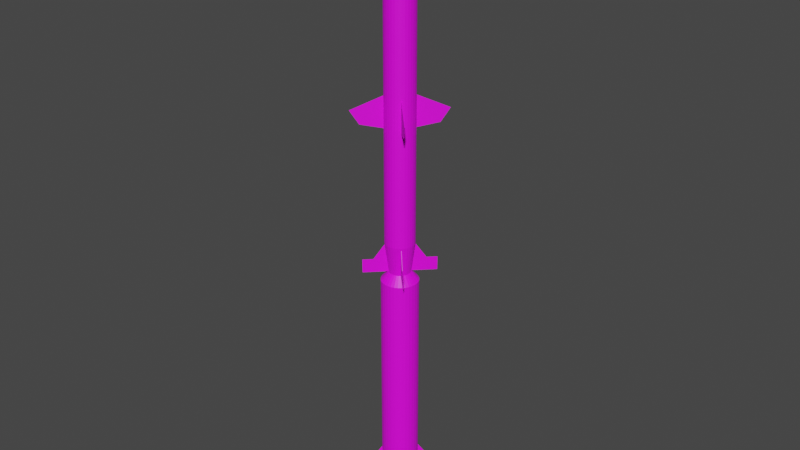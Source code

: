 # Source: RIM-2.blend  (saved by Blender 2.80.75; exported with 4.5.12 LTS)
import bpy
from mathutils import Matrix  # noqa: F401  (used for matrix-valued properties, if any)

bpy.ops.wm.read_factory_settings(use_empty=True)
scene = bpy.context.scene
scene.name = 'Scene'

# ---- collections
col_collection = bpy.data.collections.new('Collection'); scene.collection.children.link(col_collection)

# ---- images (referenced by path relative to the original .blend; pixels are not part of the script)
import os
ASSET_DIR = os.environ.get("B2B_ASSET_DIR", "")  # directory of the original .blend (textures are referenced by path, not embedded)
HERE = os.path.dirname(os.path.abspath(__file__))  # packed textures are extracted next to this script under _unpacked/

def load_image(name, relpath, width, height, colorspace="sRGB"):
    """Load a texture the original file referenced (path relative to the .blend, or extracted next to this script)."""
    p = next((c for c in (os.path.join(HERE, relpath), os.path.join(ASSET_DIR, relpath)) if relpath and os.path.exists(c)), "")
    if p:
        img = bpy.data.images.load(p, check_existing=True)
        img.name = name
    else:  # same state as the original file: an image datablock whose file is absent (Cycles renders it pink)
        img = bpy.data.images.new(name, width, height)
        img.source = "FILE"
        img.filepath = "//" + (relpath or name)
    img.colorspace_settings.name = colorspace
    return img
img_rim_2_png = load_image('RIM-2.png', 'RIM-2.png', 1024, 1024, 'sRGB')

# ---- materials (node trees are filled in below, after node groups)
mat_rim_2 = bpy.data.materials.new('RIM-2')
mat_rim_2.use_transparent_shadow = False

# ---- material node trees
mat_rim_2.use_nodes = True; mat_rim_2.node_tree.nodes.clear()
_N = mat_rim_2.node_tree.nodes; _L = mat_rim_2.node_tree.links
n0 = _N.new('ShaderNodeOutputMaterial'); n0.name = 'Material Output'; n0.location = (300, 300)
n1 = _N.new('ShaderNodeBsdfPrincipled'); n1.name = 'Principled BSDF'; n1.location = (10, 300)
n1.distribution = 'GGX'
n1.subsurface_method = 'BURLEY'
n1.inputs[3].default_value = 1.45
n1.inputs[27].default_value = (0.0, 0.0, 0.0, 1.0)
n1.inputs[28].default_value = 1.0
n2 = _N.new('ShaderNodeTexImage'); n2.name = 'Image Texture'; n2.location = (-302, 89)
n2.image = img_rim_2_png
_L.new(n1.outputs[0], n0.inputs[0])
_L.new(n2.outputs[0], n1.inputs[0])
n0.is_active_output = True

# ---- world
world_world = bpy.data.worlds.new('World'); scene.world = world_world
world_world.use_nodes = True; world_world.node_tree.nodes.clear()
_N = world_world.node_tree.nodes; _L = world_world.node_tree.links
n0 = _N.new('ShaderNodeOutputWorld'); n0.name = 'World Output'; n0.location = (300, 300)
n1 = _N.new('ShaderNodeBackground'); n1.name = 'Background'; n1.location = (10, 300)
n1.inputs[0].default_value = (0.05088, 0.05088, 0.05088, 1.0)
_L.new(n1.outputs[0], n0.inputs[0])
n0.is_active_output = True
world_world.color = (0.05088, 0.05088, 0.05088)
world_world.use_sun_shadow = False
world_world.sun_shadow_jitter_overblur = 0.0

# ---- meshes
me_cylinder_003 = bpy.data.meshes.new('Cylinder.003')
me_cylinder_003.from_pydata([(3.046, 0.0206, -0.2736), (0.9332, 0.0206, -1.169), (3.046, -0.0206, -0.2736), (0.9332, -0.0206, -1.169), (2.448, 0.0206, 0.6394), (0.9332, 0.0206, 0.9361), (2.448, -0.0206, 0.6394), (0.9332, -0.0206, 0.9361), (-3.046, 0.0206, -0.2736), (-0.9332, 0.0206, -1.169), (-3.046, -0.0206, -0.2736), (-0.9332, -0.0206, -1.169), (-2.448, 0.0206, 0.6394), (-0.9332, 0.0206, 0.9361), (-2.448, -0.0206, 0.6394), (-0.9332, -0.0206, 0.9361), (-0.0206, 3.046, -0.2736), (-0.0206, 0.9332, -1.169), (0.0206, 3.046, -0.2736), (0.0206, 0.9332, -1.169), (-0.0206, 2.448, 0.6394), (-0.0206, 0.9332, 0.9361), (0.0206, 2.448, 0.6394), (0.0206, 0.9332, 0.9361), (-0.0206, -3.046, -0.2736), (-0.0206, -0.9332, -1.169), (0.0206, -3.046, -0.2736), (0.0206, -0.9332, -1.169), (-0.0206, -2.448, 0.6394), (-0.0206, -0.9332, 0.9361), (0.0206, -2.448, 0.6394), (0.0206, -0.9332, 0.9361), (-0.0206, 2.405, 9.883), (-0.0206, 0.9332, 8.781), (0.0206, 2.405, 9.883), (0.0206, 0.9332, 8.781), (-0.0206, 2.397, 10.79), (-0.0206, 0.7247, 10.79), (0.0206, 2.397, 10.79), (0.0206, 0.7247, 10.79), (0.0206, 1.578, 10.79), (-0.0206, 1.578, 10.79), (-0.0206, 1.702, 9.882), (0.0206, 1.702, 9.882), (-0.0206, -2.405, 9.883), (-0.0206, -0.9332, 8.781), (0.0206, -2.405, 9.883), (0.0206, -0.9332, 8.781), (-0.0206, -2.397, 10.79), (-0.0206, -0.7247, 10.79), (0.0206, -2.397, 10.79), (0.0206, -0.7247, 10.79), (0.0206, -1.578, 10.79), (-0.0206, -1.578, 10.79), (-0.0206, -1.702, 9.882), (0.0206, -1.702, 9.882), (2.405, 0.0206, 9.883), (0.9332, 0.0206, 8.781), (2.405, -0.0206, 9.883), (0.9332, -0.0206, 8.781), (2.397, 0.0206, 10.79), (0.7247, 0.0206, 10.79), (2.397, -0.0206, 10.79), (0.7247, -0.0206, 10.79), (1.578, -0.0206, 10.79), (1.578, 0.0206, 10.79), (1.702, 0.0206, 9.882), (1.702, -0.0206, 9.882), (-2.405, 0.0206, 9.883), (-0.9332, 0.0206, 8.781), (-2.405, -0.0206, 9.883), (-0.9332, -0.0206, 8.781), (-2.397, 0.0206, 10.79), (-0.7247, 0.0206, 10.79), (-2.397, -0.0206, 10.79), (-0.7247, -0.0206, 10.79), (-1.578, -0.0206, 10.79), (-1.578, 0.0206, 10.79), (-1.702, 0.0206, 9.882), (-1.702, -0.0206, 9.882), (1.095e-06, 1.0, -7.266), (-1.624e-06, 1.0, 8.698), (0.1951, 0.9808, -7.266), (0.1951, 0.9808, 8.698), (0.3827, 0.9239, -7.266), (0.3827, 0.9239, 8.698), (0.5556, 0.8315, -7.266), (0.5556, 0.8315, 8.698), (0.7071, 0.7071, -7.266), (0.7071, 0.7071, 8.698), (0.8315, 0.5556, -7.266), (0.8315, 0.5556, 8.698), (0.9239, 0.3827, -7.266), (0.9239, 0.3827, 8.698), (0.9808, 0.1951, -7.266), (0.9808, 0.1951, 8.698), (1.0, 9.168e-07, -7.266), (1.0, -9.594e-07, 8.698), (0.9808, -0.1951, -7.266), (0.9808, -0.1951, 8.698), (0.9239, -0.3827, -7.266), (0.9239, -0.3827, 8.698), (0.8315, -0.5556, -7.266), (0.8315, -0.5556, 8.698), (0.7071, -0.7071, -7.266), (0.7071, -0.7071, 8.698), (0.5556, -0.8315, -7.266), (0.5556, -0.8315, 8.698), (0.3827, -0.9239, -7.266), (0.3827, -0.9239, 8.698), (0.1951, -0.9808, -7.266), (0.1951, -0.9808, 8.698), (7.689e-07, -1.0, -7.266), (-1.95e-06, -1.0, 8.698), (-0.1951, -0.9808, -7.266), (-0.1951, -0.9808, 8.698), (-0.3827, -0.9239, -7.266), (-0.3827, -0.9239, 8.698), (-0.5556, -0.8315, -7.266), (-0.5556, -0.8315, 8.698), (-0.7071, -0.7071, -7.266), (-0.7071, -0.7071, 8.698), (-0.8315, -0.5556, -7.266), (-0.8315, -0.5556, 8.698), (-0.9239, -0.3827, -7.266), (-0.9239, -0.3827, 8.698), (-0.9808, -0.1951, -7.266), (-0.9808, -0.1951, 8.698), (-1.0, 1.807e-06, -7.266), (-1.0, -6.926e-08, 8.698), (-0.9808, 0.1951, -7.266), (-0.9808, 0.1951, 8.698), (-0.9239, 0.3827, -7.266), (-0.9239, 0.3827, 8.698), (-0.8315, 0.5556, -7.266), (-0.8315, 0.5556, 8.698), (-0.7071, 0.7071, -7.266), (-0.7071, 0.7071, 8.698), (-0.5556, 0.8315, -7.266), (-0.5556, 0.8315, 8.698), (-0.3827, 0.9239, -7.266), (-0.3827, 0.9239, 8.698), (-0.1951, 0.9808, -7.266), (-0.1951, 0.9808, 8.698), (0.1047, 0.5263, 10.79), (-2.089e-06, 0.5366, 10.79), (0.2054, 0.4958, 10.79), (0.2981, 0.4462, 10.79), (0.3795, 0.3795, 10.79), (0.4462, 0.2981, 10.79), (0.4958, 0.2054, 10.79), (0.5263, 0.1047, 10.79), (0.5366, -1.226e-06, 10.79), (0.5263, -0.1047, 10.79), (0.4958, -0.2054, 10.79), (0.4462, -0.2981, 10.79), (0.3795, -0.3795, 10.79), (0.2981, -0.4462, 10.79), (0.2054, -0.4958, 10.79), (0.1047, -0.5263, 10.79), (-2.199e-06, -0.5366, 10.79), (-0.1047, -0.5263, 10.79), (-0.2054, -0.4958, 10.79), (-0.2981, -0.4462, 10.79), (-0.3795, -0.3795, 10.79), (-0.4462, -0.2981, 10.79), (-0.4958, -0.2054, 10.79), (-0.5263, -0.1047, 10.79), (-0.5366, -6.998e-07, 10.79), (-0.5263, 0.1047, 10.79), (-0.4958, 0.2054, 10.79), (-0.4462, 0.2981, 10.79), (-0.3795, 0.3795, 10.79), (-0.2981, 0.4462, 10.79), (-0.2054, 0.4958, 10.79), (-0.1047, 0.5263, 10.79), (2.828e-06, 0.8867, -8.903), (0.173, 0.8696, -8.903), (0.3393, 0.8192, -8.903), (0.4926, 0.7372, -8.903), (0.627, 0.627, -8.903), (0.7373, 0.4926, -8.903), (0.8192, 0.3393, -8.903), (0.8696, 0.173, -8.903), (0.8867, 1.167e-06, -8.903), (0.8696, -0.173, -8.903), (0.8192, -0.3393, -8.903), (0.7373, -0.4926, -8.903), (0.627, -0.627, -8.903), (0.4926, -0.7372, -8.903), (0.3393, -0.8192, -8.903), (0.173, -0.8696, -8.903), (2.539e-06, -0.8867, -8.903), (-0.173, -0.8696, -8.903), (-0.3393, -0.8192, -8.903), (-0.4926, -0.7372, -8.903), (-0.627, -0.627, -8.903), (-0.7372, -0.4926, -8.903), (-0.8192, -0.3393, -8.903), (-0.8696, -0.173, -8.903), (-0.8867, 1.956e-06, -8.903), (-0.8696, 0.173, -8.903), (-0.8192, 0.3393, -8.903), (-0.7372, 0.4926, -8.903), (-0.627, 0.627, -8.903), (-0.4926, 0.7372, -8.903), (-0.3393, 0.8192, -8.903), (-0.173, 0.8696, -8.903), (3.155e-06, 0.7416, -9.791), (0.1447, 0.7274, -9.791), (0.2838, 0.6852, -9.791), (0.412, 0.6166, -9.791), (0.5244, 0.5244, -9.791), (0.6166, 0.412, -9.791), (0.6852, 0.2838, -9.791), (0.7274, 0.1447, -9.791), (0.7416, 1.324e-06, -9.791), (0.7274, -0.1447, -9.791), (0.6852, -0.2838, -9.791), (0.6166, -0.412, -9.791), (0.5244, -0.5244, -9.791), (0.412, -0.6166, -9.791), (0.2838, -0.6852, -9.791), (0.1447, -0.7274, -9.791), (2.913e-06, -0.7416, -9.791), (-0.1447, -0.7274, -9.791), (-0.2838, -0.6852, -9.791), (-0.412, -0.6166, -9.791), (-0.5244, -0.5244, -9.791), (-0.6166, -0.412, -9.791), (-0.6851, -0.2838, -9.791), (-0.7274, -0.1447, -9.791), (-0.7416, 1.985e-06, -9.791), (-0.7274, 0.1447, -9.791), (-0.6851, 0.2838, -9.791), (-0.6166, 0.412, -9.791), (-0.5244, 0.5244, -9.791), (-0.412, 0.6166, -9.791), (-0.2838, 0.6852, -9.791), (-0.1447, 0.7274, -9.791), (2.977e-06, 0.6033, -10.63), (0.1177, 0.5917, -10.63), (0.2309, 0.5574, -10.63), (0.3352, 0.5016, -10.63), (0.4266, 0.4266, -10.63), (0.5016, 0.3352, -10.63), (0.5574, 0.2309, -10.63), (0.5917, 0.1177, -10.63), (0.6033, 1.476e-06, -10.63), (0.5917, -0.1177, -10.63), (0.5574, -0.2309, -10.63), (0.5016, -0.3352, -10.63), (0.4266, -0.4266, -10.63), (0.3352, -0.5016, -10.63), (0.2309, -0.5574, -10.63), (0.1177, -0.5917, -10.63), (2.781e-06, -0.6033, -10.63), (-0.1177, -0.5917, -10.63), (-0.2309, -0.5574, -10.63), (-0.3352, -0.5016, -10.63), (-0.4266, -0.4266, -10.63), (-0.5016, -0.3352, -10.63), (-0.5574, -0.2309, -10.63), (-0.5917, -0.1177, -10.63), (-0.6033, 2.013e-06, -10.63), (-0.5917, 0.1177, -10.63), (-0.5574, 0.2309, -10.63), (-0.5016, 0.3352, -10.63), (-0.4266, 0.4266, -10.63), (-0.3352, 0.5016, -10.63), (-0.2309, 0.5574, -10.63), (-0.1177, 0.5917, -10.63), (3.273e-06, 0.4973, -11.22), (0.09702, 0.4877, -11.22), (0.1903, 0.4594, -11.22), (0.2763, 0.4135, -11.22), (0.3516, 0.3516, -11.22), (0.4135, 0.2763, -11.22), (0.4594, 0.1903, -11.22), (0.4877, 0.09701, -11.22), (0.4973, 1.582e-06, -11.22), (0.4877, -0.09701, -11.22), (0.4594, -0.1903, -11.22), (0.4135, -0.2763, -11.22), (0.3516, -0.3516, -11.22), (0.2763, -0.4135, -11.22), (0.1903, -0.4594, -11.22), (0.09702, -0.4877, -11.22), (3.111e-06, -0.4973, -11.22), (-0.09701, -0.4877, -11.22), (-0.1903, -0.4594, -11.22), (-0.2763, -0.4135, -11.22), (-0.3516, -0.3516, -11.22), (-0.4135, -0.2763, -11.22), (-0.4594, -0.1903, -11.22), (-0.4877, -0.09701, -11.22), (-0.4973, 2.025e-06, -11.22), (-0.4877, 0.09701, -11.22), (-0.4594, 0.1903, -11.22), (-0.4135, 0.2763, -11.22), (-0.3516, 0.3516, -11.22), (-0.2763, 0.4135, -11.22), (-0.1903, 0.4594, -11.22), (-0.09701, 0.4877, -11.22), (2.559e-06, 0.3902, -11.7), (0.07613, 0.3827, -11.7), (0.1493, 0.3605, -11.7), (0.2168, 0.3244, -11.7), (0.2759, 0.2759, -11.7), (0.3245, 0.2168, -11.7), (0.3605, 0.1493, -11.7), (0.3827, 0.07613, -11.7), (0.3902, 1.672e-06, -11.7), (0.3827, -0.07612, -11.7), (0.3605, -0.1493, -11.7), (0.3245, -0.2168, -11.7), (0.2759, -0.2759, -11.7), (0.2168, -0.3244, -11.7), (0.1493, -0.3605, -11.7), (0.07613, -0.3827, -11.7), (2.432e-06, -0.3902, -11.7), (-0.07612, -0.3827, -11.7), (-0.1493, -0.3605, -11.7), (-0.2168, -0.3244, -11.7), (-0.2759, -0.2759, -11.7), (-0.3244, -0.2168, -11.7), (-0.3605, -0.1493, -11.7), (-0.3827, -0.07612, -11.7), (-0.3902, 2.019e-06, -11.7), (-0.3827, 0.07613, -11.7), (-0.3605, 0.1493, -11.7), (-0.3244, 0.2168, -11.7), (-0.2759, 0.2759, -11.7), (-0.2168, 0.3244, -11.7), (-0.1493, 0.3605, -11.7), (-0.07612, 0.3827, -11.7), (3.072e-06, 0.2717, -12.19), (0.053, 0.2665, -12.19), (0.104, 0.251, -12.19), (0.1509, 0.2259, -12.19), (0.1921, 0.1921, -12.19), (0.2259, 0.1509, -12.19), (0.251, 0.104, -12.19), (0.2665, 0.053, -12.19), (0.2717, 1.759e-06, -12.19), (0.2665, -0.053, -12.19), (0.251, -0.104, -12.19), (0.2259, -0.1509, -12.19), (0.1921, -0.1921, -12.19), (0.1509, -0.2259, -12.19), (0.104, -0.251, -12.19), (0.053, -0.2665, -12.19), (2.984e-06, -0.2717, -12.19), (-0.053, -0.2665, -12.19), (-0.104, -0.251, -12.19), (-0.1509, -0.2259, -12.19), (-0.1921, -0.1921, -12.19), (-0.2259, -0.1509, -12.19), (-0.251, -0.104, -12.19), (-0.2665, -0.053, -12.19), (-0.2717, 2.001e-06, -12.19), (-0.2664, 0.053, -12.19), (-0.251, 0.104, -12.19), (-0.2259, 0.1509, -12.19), (-0.1921, 0.1921, -12.19), (-0.1509, 0.2259, -12.19), (-0.104, 0.251, -12.19), (-0.053, 0.2665, -12.19), (2.432e-06, 0.1574, -12.54), (0.03072, 0.1544, -12.54), (0.06025, 0.1455, -12.54), (0.08747, 0.1309, -12.54), (0.1113, 0.1113, -12.54), (0.1309, 0.08747, -12.54), (0.1455, 0.06025, -12.54), (0.1544, 0.03072, -12.54), (0.1574, 1.836e-06, -12.54), (0.1544, -0.03071, -12.54), (0.1455, -0.06025, -12.54), (0.1309, -0.08747, -12.54), (0.1113, -0.1113, -12.54), (0.08747, -0.1309, -12.54), (0.06025, -0.1455, -12.54), (0.03072, -0.1544, -12.54), (2.38e-06, -0.1574, -12.54), (-0.03071, -0.1544, -12.54), (-0.06025, -0.1455, -12.54), (-0.08747, -0.1309, -12.54), (-0.1113, -0.1113, -12.54), (-0.1309, -0.08747, -12.54), (-0.1455, -0.06025, -12.54), (-0.1544, -0.03071, -12.54), (-0.1574, 1.976e-06, -12.54), (-0.1544, 0.03072, -12.54), (-0.1455, 0.06025, -12.54), (-0.1309, 0.08747, -12.54), (-0.1113, 0.1113, -12.54), (-0.08747, 0.1309, -12.54), (-0.06025, 0.1455, -12.54), (-0.03071, 0.1544, -12.54), (1.15e-06, 1.946e-06, -13.1), (0.1415, 0.7113, 10.79), (-2.043e-06, 0.7252, 10.79), (0.2775, 0.67, 10.79), (0.4029, 0.603, 10.79), (0.5128, 0.5128, 10.79), (0.603, 0.4029, 10.79), (0.67, 0.2775, 10.79), (0.7113, 0.1415, 10.79), (0.7252, -1.186e-06, 10.79), (0.7113, -0.1415, 10.79), (0.67, -0.2775, 10.79), (0.603, -0.4029, 10.79), (0.5128, -0.5128, 10.79), (0.4029, -0.603, 10.79), (0.2775, -0.67, 10.79), (0.1415, -0.7113, 10.79), (-2.279e-06, -0.7252, 10.79), (-0.1415, -0.7113, 10.79), (-0.2775, -0.67, 10.79), (-0.4029, -0.603, 10.79), (-0.5128, -0.5128, 10.79), (-0.603, -0.4029, 10.79), (-0.67, -0.2775, 10.79), (-0.7113, -0.1415, 10.79), (-0.7252, -5.402e-07, 10.79), (-0.7113, 0.1415, 10.79), (-0.67, 0.2775, 10.79), (-0.603, 0.4029, 10.79), (-0.5128, 0.5128, 10.79), (-0.4029, 0.603, 10.79), (-0.2775, 0.67, 10.79), (-0.1415, 0.7113, 10.79), (0.1047, 0.5263, 9.937), (-2.486e-06, 0.5366, 9.937), (0.2054, 0.4958, 9.937), (0.2981, 0.4462, 9.937), (0.3795, 0.3795, 9.937), (0.4462, 0.2981, 9.937), (0.4958, 0.2054, 9.937), (0.5263, 0.1047, 9.937), (0.5366, -1.362e-06, 9.937), (0.5263, -0.1047, 9.937), (0.4958, -0.2054, 9.937), (0.4462, -0.2981, 9.937), (0.3795, -0.3795, 9.937), (0.2981, -0.4462, 9.937), (0.2054, -0.4958, 9.937), (0.1047, -0.5263, 9.937), (-2.597e-06, -0.5366, 9.937), (-0.1047, -0.5263, 9.937), (-0.2054, -0.4958, 9.937), (-0.2981, -0.4462, 9.937), (-0.3795, -0.3795, 9.937), (-0.4462, -0.2981, 9.937), (-0.4958, -0.2054, 9.937), (-0.5263, -0.1047, 9.937), (-0.5366, -8.356e-07, 9.937), (-0.5263, 0.1047, 9.937), (-0.4958, 0.2054, 9.937), (-0.4462, 0.2981, 9.937), (-0.3795, 0.3795, 9.937), (-0.2981, 0.4462, 9.937), (-0.2054, 0.4958, 9.937), (-0.1047, 0.5263, 9.937)], [], [(7, 6, 4, 5), (5, 4, 0, 1), (1, 0, 2, 3), (3, 2, 6, 7), (5, 1, 3, 7), (0, 4, 6, 2), (15, 13, 12, 14), (13, 9, 8, 12), (9, 11, 10, 8), (11, 15, 14, 10), (13, 15, 11, 9), (8, 10, 14, 12), (23, 22, 20, 21), (21, 20, 16, 17), (17, 16, 18, 19), (19, 18, 22, 23), (21, 17, 19, 23), (16, 20, 22, 18), (31, 29, 28, 30), (29, 25, 24, 28), (25, 27, 26, 24), (27, 31, 30, 26), (29, 31, 27, 25), (24, 26, 30, 28), (40, 38, 36, 41), (41, 36, 32, 42), (42, 32, 34, 43), (43, 34, 38, 40), (37, 33, 35, 39), (32, 36, 38, 34), (39, 40, 41, 37), (37, 41, 42, 33), (33, 42, 43, 35), (35, 43, 40, 39), (52, 53, 48, 50), (53, 54, 44, 48), (54, 55, 46, 44), (55, 52, 50, 46), (49, 51, 47, 45), (44, 46, 50, 48), (51, 49, 53, 52), (49, 45, 54, 53), (45, 47, 55, 54), (47, 51, 52, 55), (64, 62, 60, 65), (65, 60, 56, 66), (66, 56, 58, 67), (67, 58, 62, 64), (61, 57, 59, 63), (56, 60, 62, 58), (63, 64, 65, 61), (61, 65, 66, 57), (57, 66, 67, 59), (59, 67, 64, 63), (76, 77, 72, 74), (77, 78, 68, 72), (78, 79, 70, 68), (79, 76, 74, 70), (73, 75, 71, 69), (68, 70, 74, 72), (75, 73, 77, 76), (73, 69, 78, 77), (69, 71, 79, 78), (71, 75, 76, 79), (80, 81, 83, 82), (82, 83, 85, 84), (84, 85, 87, 86), (86, 87, 89, 88), (88, 89, 91, 90), (90, 91, 93, 92), (92, 93, 95, 94), (94, 95, 97, 96), (96, 97, 99, 98), (98, 99, 101, 100), (100, 101, 103, 102), (102, 103, 105, 104), (104, 105, 107, 106), (106, 107, 109, 108), (108, 109, 111, 110), (110, 111, 113, 112), (112, 113, 115, 114), (114, 115, 117, 116), (116, 117, 119, 118), (118, 119, 121, 120), (120, 121, 123, 122), (122, 123, 125, 124), (124, 125, 127, 126), (126, 127, 129, 128), (128, 129, 131, 130), (130, 131, 133, 132), (132, 133, 135, 134), (134, 135, 137, 136), (136, 137, 139, 138), (138, 139, 141, 140), (89, 87, 404, 405), (140, 141, 143, 142), (142, 143, 81, 80), (140, 142, 207, 206), (170, 169, 458, 459), (107, 105, 413, 414), (125, 123, 422, 423), (143, 141, 431, 432), (99, 97, 409, 410), (117, 115, 418, 419), (135, 133, 427, 428), (91, 89, 405, 406), (109, 107, 414, 415), (127, 125, 423, 424), (83, 81, 402, 401), (81, 143, 432, 402), (101, 99, 410, 411), (119, 117, 419, 420), (137, 135, 428, 429), (93, 91, 406, 407), (111, 109, 415, 416), (129, 127, 424, 425), (85, 83, 401, 403), (103, 101, 411, 412), (121, 119, 420, 421), (139, 137, 429, 430), (95, 93, 407, 408), (113, 111, 416, 417), (131, 129, 425, 426), (87, 85, 403, 404), (105, 103, 412, 413), (123, 121, 421, 422), (141, 139, 430, 431), (97, 95, 408, 409), (115, 113, 417, 418), (133, 131, 426, 427), (201, 202, 234, 233), (96, 98, 185, 184), (114, 116, 194, 193), (132, 134, 203, 202), (88, 90, 181, 180), (106, 108, 190, 189), (124, 126, 199, 198), (80, 82, 177, 176), (142, 80, 176, 207), (98, 100, 186, 185), (116, 118, 195, 194), (134, 136, 204, 203), (90, 92, 182, 181), (108, 110, 191, 190), (126, 128, 200, 199), (82, 84, 178, 177), (100, 102, 187, 186), (118, 120, 196, 195), (136, 138, 205, 204), (92, 94, 183, 182), (110, 112, 192, 191), (128, 130, 201, 200), (84, 86, 179, 178), (102, 104, 188, 187), (120, 122, 197, 196), (138, 140, 206, 205), (94, 96, 184, 183), (112, 114, 193, 192), (130, 132, 202, 201), (86, 88, 180, 179), (104, 106, 189, 188), (122, 124, 198, 197), (209, 210, 242, 241), (188, 189, 221, 220), (202, 203, 235, 234), (189, 190, 222, 221), (176, 177, 209, 208), (203, 204, 236, 235), (190, 191, 223, 222), (177, 178, 210, 209), (204, 205, 237, 236), (191, 192, 224, 223), (178, 179, 211, 210), (205, 206, 238, 237), (192, 193, 225, 224), (179, 180, 212, 211), (206, 207, 239, 238), (193, 194, 226, 225), (180, 181, 213, 212), (207, 176, 208, 239), (194, 195, 227, 226), (181, 182, 214, 213), (195, 196, 228, 227), (182, 183, 215, 214), (196, 197, 229, 228), (183, 184, 216, 215), (197, 198, 230, 229), (184, 185, 217, 216), (198, 199, 231, 230), (185, 186, 218, 217), (199, 200, 232, 231), (186, 187, 219, 218), (200, 201, 233, 232), (187, 188, 220, 219), (244, 245, 277, 276), (236, 237, 269, 268), (223, 224, 256, 255), (210, 211, 243, 242), (237, 238, 270, 269), (224, 225, 257, 256), (211, 212, 244, 243), (238, 239, 271, 270), (225, 226, 258, 257), (212, 213, 245, 244), (239, 208, 240, 271), (226, 227, 259, 258), (213, 214, 246, 245), (227, 228, 260, 259), (214, 215, 247, 246), (228, 229, 261, 260), (215, 216, 248, 247), (229, 230, 262, 261), (216, 217, 249, 248), (230, 231, 263, 262), (217, 218, 250, 249), (231, 232, 264, 263), (218, 219, 251, 250), (232, 233, 265, 264), (219, 220, 252, 251), (233, 234, 266, 265), (220, 221, 253, 252), (234, 235, 267, 266), (221, 222, 254, 253), (208, 209, 241, 240), (235, 236, 268, 267), (222, 223, 255, 254), (279, 280, 312, 311), (271, 240, 272, 303), (258, 259, 291, 290), (245, 246, 278, 277), (259, 260, 292, 291), (246, 247, 279, 278), (260, 261, 293, 292), (247, 248, 280, 279), (261, 262, 294, 293), (248, 249, 281, 280), (262, 263, 295, 294), (249, 250, 282, 281), (263, 264, 296, 295), (250, 251, 283, 282), (264, 265, 297, 296), (251, 252, 284, 283), (265, 266, 298, 297), (252, 253, 285, 284), (266, 267, 299, 298), (253, 254, 286, 285), (240, 241, 273, 272), (267, 268, 300, 299), (254, 255, 287, 286), (241, 242, 274, 273), (268, 269, 301, 300), (255, 256, 288, 287), (242, 243, 275, 274), (269, 270, 302, 301), (256, 257, 289, 288), (243, 244, 276, 275), (270, 271, 303, 302), (257, 258, 290, 289), (314, 315, 347, 346), (293, 294, 326, 325), (280, 281, 313, 312), (294, 295, 327, 326), (281, 282, 314, 313), (295, 296, 328, 327), (282, 283, 315, 314), (296, 297, 329, 328), (283, 284, 316, 315), (297, 298, 330, 329), (284, 285, 317, 316), (298, 299, 331, 330), (285, 286, 318, 317), (272, 273, 305, 304), (299, 300, 332, 331), (286, 287, 319, 318), (273, 274, 306, 305), (300, 301, 333, 332), (287, 288, 320, 319), (274, 275, 307, 306), (301, 302, 334, 333), (288, 289, 321, 320), (275, 276, 308, 307), (302, 303, 335, 334), (289, 290, 322, 321), (276, 277, 309, 308), (303, 272, 304, 335), (290, 291, 323, 322), (277, 278, 310, 309), (291, 292, 324, 323), (278, 279, 311, 310), (292, 293, 325, 324), (349, 350, 382, 381), (328, 329, 361, 360), (315, 316, 348, 347), (329, 330, 362, 361), (316, 317, 349, 348), (330, 331, 363, 362), (317, 318, 350, 349), (304, 305, 337, 336), (331, 332, 364, 363), (318, 319, 351, 350), (305, 306, 338, 337), (332, 333, 365, 364), (319, 320, 352, 351), (306, 307, 339, 338), (333, 334, 366, 365), (320, 321, 353, 352), (307, 308, 340, 339), (334, 335, 367, 366), (321, 322, 354, 353), (308, 309, 341, 340), (335, 304, 336, 367), (322, 323, 355, 354), (309, 310, 342, 341), (323, 324, 356, 355), (310, 311, 343, 342), (324, 325, 357, 356), (311, 312, 344, 343), (325, 326, 358, 357), (312, 313, 345, 344), (326, 327, 359, 358), (313, 314, 346, 345), (327, 328, 360, 359), (384, 385, 400), (336, 337, 369, 368), (363, 364, 396, 395), (350, 351, 383, 382), (337, 338, 370, 369), (364, 365, 397, 396), (351, 352, 384, 383), (338, 339, 371, 370), (365, 366, 398, 397), (352, 353, 385, 384), (339, 340, 372, 371), (366, 367, 399, 398), (353, 354, 386, 385), (340, 341, 373, 372), (367, 336, 368, 399), (354, 355, 387, 386), (341, 342, 374, 373), (355, 356, 388, 387), (342, 343, 375, 374), (356, 357, 389, 388), (343, 344, 376, 375), (357, 358, 390, 389), (344, 345, 377, 376), (358, 359, 391, 390), (345, 346, 378, 377), (359, 360, 392, 391), (346, 347, 379, 378), (360, 361, 393, 392), (347, 348, 380, 379), (361, 362, 394, 393), (348, 349, 381, 380), (362, 363, 395, 394), (371, 372, 400), (398, 399, 400), (385, 386, 400), (372, 373, 400), (399, 368, 400), (386, 387, 400), (373, 374, 400), (387, 388, 400), (374, 375, 400), (388, 389, 400), (375, 376, 400), (389, 390, 400), (376, 377, 400), (390, 391, 400), (377, 378, 400), (391, 392, 400), (378, 379, 400), (392, 393, 400), (379, 380, 400), (393, 394, 400), (380, 381, 400), (394, 395, 400), (381, 382, 400), (368, 369, 400), (395, 396, 400), (382, 383, 400), (369, 370, 400), (396, 397, 400), (383, 384, 400), (370, 371, 400), (397, 398, 400), (145, 144, 401, 402), (144, 146, 403, 401), (146, 147, 404, 403), (147, 148, 405, 404), (148, 149, 406, 405), (149, 150, 407, 406), (150, 151, 408, 407), (151, 152, 409, 408), (152, 153, 410, 409), (153, 154, 411, 410), (154, 155, 412, 411), (155, 156, 413, 412), (156, 157, 414, 413), (157, 158, 415, 414), (158, 159, 416, 415), (159, 160, 417, 416), (160, 161, 418, 417), (161, 162, 419, 418), (162, 163, 420, 419), (163, 164, 421, 420), (164, 165, 422, 421), (165, 166, 423, 422), (166, 167, 424, 423), (167, 168, 425, 424), (168, 169, 426, 425), (169, 170, 427, 426), (170, 171, 428, 427), (171, 172, 429, 428), (172, 173, 430, 429), (173, 174, 431, 430), (174, 175, 432, 431), (175, 145, 402, 432), (433, 434, 464, 463, 462, 461, 460, 459, 458, 457, 456, 455, 454, 453, 452, 451, 450, 449, 448, 447, 446, 445, 444, 443, 442, 441, 440, 439, 438, 437, 436, 435), (157, 156, 445, 446), (171, 170, 459, 460), (158, 157, 446, 447), (144, 145, 434, 433), (172, 171, 460, 461), (159, 158, 447, 448), (146, 144, 433, 435), (173, 172, 461, 462), (160, 159, 448, 449), (147, 146, 435, 436), (174, 173, 462, 463), (161, 160, 449, 450), (148, 147, 436, 437), (175, 174, 463, 464), (162, 161, 450, 451), (149, 148, 437, 438), (145, 175, 464, 434), (163, 162, 451, 452), (150, 149, 438, 439), (164, 163, 452, 453), (151, 150, 439, 440), (165, 164, 453, 454), (152, 151, 440, 441), (166, 165, 454, 455), (153, 152, 441, 442), (167, 166, 455, 456), (154, 153, 442, 443), (168, 167, 456, 457), (155, 154, 443, 444), (169, 168, 457, 458), (156, 155, 444, 445)])
_uv = me_cylinder_003.uv_layers.new(name='UVMap')
_uv.uv.foreach_set('vector', [0.9547, 0.6711, 0.9547, 0.5311, 0.9585, 0.5311, 0.9585, 0.6711, 0.7664, 0.9235, 0.8075, 0.9842, 0.8585, 0.9935, 0.8585, 0.8844, 0.9587, 0.6879, 0.9587, 0.4926, 0.9626, 0.4926, 0.9626, 0.6879, 0.8673, 0.8852, 0.9115, 0.9895, 0.9565, 0.96, 0.9711, 0.8852, 0.9489, 0.6873, 0.9489, 0.4926, 0.9527, 0.4926, 0.9527, 0.6873, 0.6586, 0.5727, 0.6586, 0.6565, 0.6548, 0.6565, 0.6548, 0.5727, 0.9594, 0.5311, 0.9632, 0.5311, 0.9632, 0.6711, 0.9594, 0.6711, 0.9709, 0.8861, 0.867, 0.8861, 0.9112, 0.9905, 0.9563, 0.9609, 0.949, 0.4926, 0.9529, 0.4926, 0.9529, 0.6879, 0.949, 0.6879, 0.8579, 0.8838, 0.7658, 0.9228, 0.8068, 0.9836, 0.8579, 0.9929, 0.9574, 0.6873, 0.9536, 0.6873, 0.9536, 0.4926, 0.9574, 0.4926, 0.6595, 0.5727, 0.6633, 0.5727, 0.6633, 0.6565, 0.6595, 0.6565, 0.968, 0.5311, 0.968, 0.6711, 0.9642, 0.6711, 0.9642, 0.5311, 0.9715, 0.8862, 0.9569, 0.961, 0.9118, 0.9905, 0.8676, 0.8862, 0.9635, 0.6879, 0.9635, 0.4926, 0.9673, 0.4926, 0.9673, 0.6879, 0.8596, 0.8837, 0.8596, 0.9928, 0.8086, 0.9835, 0.7675, 0.9227, 0.9669, 0.4926, 0.9669, 0.6871, 0.9631, 0.6871, 0.9631, 0.4926, 0.6642, 0.6565, 0.6642, 0.5727, 0.668, 0.5727, 0.668, 0.6565, 0.9538, 0.6711, 0.95, 0.6711, 0.95, 0.5311, 0.9538, 0.5311, 0.7658, 0.9222, 0.8579, 0.8831, 0.8579, 0.9922, 0.8069, 0.983, 0.9538, 0.4926, 0.9576, 0.4926, 0.9576, 0.6879, 0.9538, 0.6879, 0.8662, 0.887, 0.9701, 0.887, 0.9555, 0.9618, 0.9104, 0.9914, 0.9583, 0.4926, 0.9621, 0.4926, 0.9621, 0.6873, 0.9583, 0.6873, 0.635, 0.6599, 0.6311, 0.6599, 0.6311, 0.573, 0.635, 0.573, 0.9526, 0.5934, 0.9526, 0.6692, 0.9488, 0.6692, 0.9488, 0.5934, 0.6487, 0.4441, 0.7066, 0.4449, 0.7062, 0.5091, 0.6565, 0.5084, 0.6689, 0.6355, 0.6689, 0.5704, 0.6727, 0.5704, 0.6727, 0.6355, 0.6581, 0.5068, 0.7078, 0.5075, 0.7082, 0.4433, 0.6503, 0.4425, 0.9681, 0.4967, 0.9681, 0.6815, 0.9643, 0.6815, 0.9643, 0.4967, 0.6453, 0.6566, 0.6453, 0.5727, 0.6491, 0.5727, 0.6491, 0.6566, 0.9526, 0.5146, 0.9526, 0.5934, 0.9488, 0.5934, 0.9488, 0.5146, 0.5884, 0.4432, 0.6487, 0.4441, 0.6565, 0.5084, 0.6011, 0.5854, 0.9489, 0.6676, 0.9489, 0.565, 0.9527, 0.565, 0.9527, 0.6676, 0.6027, 0.5838, 0.6581, 0.5068, 0.6503, 0.4425, 0.59, 0.4416, 0.962, 0.5904, 0.9582, 0.5904, 0.9582, 0.5146, 0.962, 0.5146, 0.6473, 0.4419, 0.6551, 0.5062, 0.7049, 0.5069, 0.7052, 0.4427, 0.6687, 0.5716, 0.6725, 0.5716, 0.6725, 0.6366, 0.6687, 0.6366, 0.6572, 0.5056, 0.6494, 0.4413, 0.7073, 0.4421, 0.7069, 0.5063, 0.9596, 0.4968, 0.9634, 0.4968, 0.9634, 0.6829, 0.9596, 0.6829, 0.6539, 0.6566, 0.65, 0.6566, 0.65, 0.5727, 0.6539, 0.5727, 0.962, 0.6692, 0.9582, 0.6692, 0.9582, 0.5904, 0.962, 0.5904, 0.5871, 0.441, 0.5997, 0.5832, 0.6551, 0.5062, 0.6473, 0.4419, 0.9669, 0.6614, 0.9631, 0.6614, 0.9631, 0.5629, 0.9669, 0.5629, 0.6018, 0.5826, 0.5891, 0.4404, 0.6494, 0.4413, 0.6572, 0.5056, 0.9573, 0.5934, 0.9573, 0.6692, 0.9535, 0.6692, 0.9535, 0.5934, 0.6495, 0.4424, 0.7074, 0.4433, 0.707, 0.5074, 0.6573, 0.5068, 0.6734, 0.6366, 0.6734, 0.5716, 0.6772, 0.5716, 0.6772, 0.6366, 0.6571, 0.5058, 0.7068, 0.5064, 0.7072, 0.4423, 0.6493, 0.4415, 0.9502, 0.6829, 0.9502, 0.4968, 0.954, 0.4968, 0.954, 0.6829, 0.6444, 0.5727, 0.6444, 0.6566, 0.6406, 0.6566, 0.6406, 0.5727, 0.9573, 0.5146, 0.9573, 0.5934, 0.9535, 0.5934, 0.9535, 0.5146, 0.5892, 0.4415, 0.6495, 0.4424, 0.6573, 0.5068, 0.6019, 0.5838, 0.9575, 0.565, 0.9575, 0.6676, 0.9537, 0.6676, 0.9537, 0.565, 0.6017, 0.5827, 0.6571, 0.5058, 0.6493, 0.4415, 0.589, 0.4406, 0.9667, 0.5904, 0.9629, 0.5904, 0.9629, 0.5146, 0.9667, 0.5146, 0.6483, 0.442, 0.6562, 0.5063, 0.7059, 0.507, 0.7063, 0.4428, 0.6737, 0.5704, 0.6775, 0.5704, 0.6775, 0.6355, 0.6737, 0.6355, 0.6578, 0.507, 0.6499, 0.4427, 0.7079, 0.4435, 0.7075, 0.5076, 0.9587, 0.6829, 0.9549, 0.6829, 0.9549, 0.4968, 0.9587, 0.4968, 0.6359, 0.5727, 0.6397, 0.5727, 0.6397, 0.6566, 0.6359, 0.6566, 0.9667, 0.6692, 0.9629, 0.6692, 0.9629, 0.5904, 0.9667, 0.5904, 0.5881, 0.4411, 0.6008, 0.5834, 0.6562, 0.5063, 0.6483, 0.442, 0.9584, 0.565, 0.9622, 0.565, 0.9622, 0.6676, 0.9584, 0.6676, 0.6023, 0.5839, 0.5897, 0.4418, 0.6499, 0.4427, 0.6578, 0.507, 0.4646, 2.98e-08, 0.4646, 1.0, 0.4768, 1.0, 0.4768, 2.98e-08, 0.4768, 2.98e-08, 0.4768, 1.0, 0.4886, 1.0, 0.4886, 2.98e-08, 0.4886, 2.98e-08, 0.4886, 1.0, 0.4994, 1.0, 0.4994, 2.98e-08, 0.4994, 2.98e-08, 0.4994, 1.0, 0.5089, 1.0, 0.5089, 2.98e-08, 0.5089, 2.98e-08, 0.5089, 1.0, 0.4994, 1.0, 0.4994, 2.98e-08, 0.4994, 2.98e-08, 0.4994, 1.0, 0.4886, 1.0, 0.4886, 2.98e-08, 0.4886, 2.98e-08, 0.4886, 1.0, 0.4768, 1.0, 0.4768, 2.98e-08, 0.4768, 2.98e-08, 0.4768, 1.0, 0.4646, 1.0, 0.4646, 2.98e-08, 0.4646, 2.98e-08, 0.4646, 1.0, 0.4524, 1.0, 0.4524, 2.98e-08, 0.4524, 2.98e-08, 0.4524, 1.0, 0.4406, 1.0, 0.4406, 2.98e-08, 0.4406, 2.98e-08, 0.4406, 1.0, 0.4298, 1.0, 0.4298, 2.98e-08, 0.4298, 2.98e-08, 0.4298, 1.0, 0.4203, 1.0, 0.4203, 2.98e-08, 0.5089, 2.98e-08, 0.5089, 1.0, 0.4994, 1.0, 0.4994, 2.98e-08, 0.4994, 2.98e-08, 0.4994, 1.0, 0.4886, 1.0, 0.4886, 2.98e-08, 0.4886, 2.98e-08, 0.4886, 1.0, 0.4768, 1.0, 0.4768, 2.98e-08, 0.4768, 2.98e-08, 0.4768, 1.0, 0.4646, 1.0, 0.4646, 2.98e-08, 0.4646, 2.98e-08, 0.4646, 1.0, 0.4524, 1.0, 0.4524, 2.98e-08, 0.4524, 2.98e-08, 0.4524, 1.0, 0.4406, 1.0, 0.4406, 2.98e-08, 0.4406, 2.98e-08, 0.4406, 1.0, 0.4298, 1.0, 0.4298, 2.98e-08, 0.4298, 2.98e-08, 0.4298, 1.0, 0.4203, 1.0, 0.4203, 2.98e-08, 0.4203, 2.98e-08, 0.4203, 1.0, 0.4298, 1.0, 0.4298, 2.98e-08, 0.4298, 2.98e-08, 0.4298, 1.0, 0.4406, 1.0, 0.4406, 2.98e-08, 0.4406, 2.98e-08, 0.4406, 1.0, 0.4524, 1.0, 0.4524, 2.98e-08, 0.4524, 2.98e-08, 0.4524, 1.0, 0.4646, 1.0, 0.4646, 2.98e-08, 0.4646, 2.98e-08, 0.4646, 1.0, 0.4768, 1.0, 0.4768, 2.98e-08, 0.4768, 2.98e-08, 0.4768, 1.0, 0.4886, 1.0, 0.4886, 2.98e-08, 0.4886, 2.98e-08, 0.4886, 1.0, 0.4994, 1.0, 0.4994, 2.98e-08, 0.4994, 2.98e-08, 0.4994, 1.0, 0.5089, 1.0, 0.5089, 2.98e-08, 0.4203, 2.98e-08, 0.4203, 1.0, 0.4298, 1.0, 0.4298, 2.98e-08, 0.4298, 2.98e-08, 0.4298, 1.0, 0.4406, 1.0, 0.4406, 2.98e-08, 0.3233, 0.2538, 0.3141, 0.2543, 0.3207, 0.1505, 0.3273, 0.1502, 0.4406, 2.98e-08, 0.4406, 1.0, 0.4524, 1.0, 0.4524, 2.98e-08, 0.4524, 2.98e-08, 0.4524, 1.0, 0.4646, 1.0, 0.4646, 2.98e-08, 0.233, 0.1234, 0.2232, 0.1237, 0.2246, 0.2068, 0.2333, 0.2066, 0.7477, 0.7563, 0.7427, 0.7557, 0.7427, 0.6992, 0.7477, 0.6999, 0.3329, 0.2544, 0.3231, 0.2547, 0.3272, 0.1513, 0.3343, 0.1511, 0.3458, 0.254, 0.3358, 0.2539, 0.3386, 0.1505, 0.3459, 0.1506, 0.3556, 0.2541, 0.3458, 0.2537, 0.3459, 0.1503, 0.3529, 0.1506, 0.3703, 0.255, 0.362, 0.2543, 0.3554, 0.1505, 0.3614, 0.1511, 0.3086, 0.2551, 0.3015, 0.2559, 0.3137, 0.152, 0.3189, 0.1514, 0.3169, 0.2541, 0.3086, 0.2547, 0.3189, 0.1511, 0.3249, 0.1506, 0.3331, 0.2535, 0.3233, 0.2538, 0.3273, 0.1502, 0.3344, 0.15, 0.3428, 0.2544, 0.3329, 0.2544, 0.3343, 0.1511, 0.3415, 0.1511, 0.3556, 0.2544, 0.3458, 0.254, 0.3459, 0.1506, 0.3529, 0.1509, 0.373, 0.2556, 0.3648, 0.2547, 0.3596, 0.1511, 0.3656, 0.1517, 0.3648, 0.2547, 0.3556, 0.2541, 0.3529, 0.1506, 0.3596, 0.1511, 0.3773, 0.256, 0.3703, 0.255, 0.3614, 0.1511, 0.3665, 0.1517, 0.3169, 0.2544, 0.3086, 0.2551, 0.3189, 0.1514, 0.3249, 0.1509, 0.3261, 0.2537, 0.3169, 0.2541, 0.3249, 0.1506, 0.3315, 0.1503, 0.343, 0.2535, 0.3331, 0.2535, 0.3344, 0.15, 0.3417, 0.15, 0.3526, 0.2547, 0.3428, 0.2544, 0.3415, 0.1511, 0.3486, 0.1513, 0.3648, 0.2551, 0.3556, 0.2544, 0.3529, 0.1509, 0.3596, 0.1514, 0.3058, 0.255, 0.2988, 0.256, 0.3096, 0.1517, 0.3147, 0.1511, 0.3139, 0.2552, 0.3056, 0.256, 0.3145, 0.1522, 0.3205, 0.1517, 0.3261, 0.254, 0.3169, 0.2544, 0.3249, 0.1509, 0.3315, 0.1506, 0.3358, 0.2535, 0.3261, 0.2537, 0.3315, 0.1503, 0.3386, 0.1502, 0.3528, 0.2538, 0.343, 0.2535, 0.3417, 0.15, 0.3487, 0.1502, 0.3618, 0.2552, 0.3526, 0.2547, 0.3486, 0.1513, 0.3552, 0.1517, 0.373, 0.2559, 0.3648, 0.2551, 0.3596, 0.1514, 0.3656, 0.152, 0.3141, 0.2543, 0.3058, 0.255, 0.3147, 0.1511, 0.3207, 0.1505, 0.3231, 0.2547, 0.3139, 0.2552, 0.3205, 0.1517, 0.3272, 0.1513, 0.3358, 0.2539, 0.3261, 0.254, 0.3315, 0.1506, 0.3386, 0.1505, 0.3458, 0.2537, 0.3358, 0.2535, 0.3386, 0.1502, 0.3459, 0.1503, 0.362, 0.2543, 0.3528, 0.2538, 0.3487, 0.1502, 0.3554, 0.1505, 0.3701, 0.256, 0.3618, 0.2552, 0.3552, 0.1517, 0.3612, 0.1522, 0.3086, 0.2547, 0.3015, 0.2556, 0.3137, 0.1517, 0.3189, 0.1511, 0.2725, 0.209, 0.2663, 0.2081, 0.2615, 0.2536, 0.2667, 0.2543, 0.2539, 0.1234, 0.2622, 0.1239, 0.2604, 0.207, 0.2531, 0.2065, 0.2698, 0.1243, 0.2769, 0.1253, 0.2722, 0.2082, 0.2659, 0.2073, 0.2702, 0.1251, 0.2619, 0.1243, 0.259, 0.2074, 0.2663, 0.2081, 0.2303, 0.1219, 0.2401, 0.1219, 0.2386, 0.2051, 0.23, 0.2051, 0.2326, 0.1226, 0.2426, 0.1227, 0.2418, 0.2058, 0.2329, 0.2058, 0.2454, 0.122, 0.2552, 0.1223, 0.2525, 0.2055, 0.2438, 0.2051, 0.214, 0.1242, 0.2057, 0.1249, 0.2091, 0.2079, 0.2165, 0.2073, 0.2232, 0.1237, 0.214, 0.1242, 0.2165, 0.2073, 0.2246, 0.2068, 0.2622, 0.1239, 0.2692, 0.1247, 0.2667, 0.2077, 0.2604, 0.207, 0.2082, 0.1231, 0.2165, 0.1224, 0.2181, 0.2055, 0.2108, 0.2061, 0.2619, 0.1243, 0.2527, 0.1238, 0.2508, 0.2069, 0.259, 0.2074, 0.2401, 0.1219, 0.25, 0.1221, 0.2475, 0.2053, 0.2386, 0.2051, 0.2426, 0.1227, 0.2523, 0.123, 0.2504, 0.2061, 0.2418, 0.2058, 0.2552, 0.1223, 0.2644, 0.123, 0.2606, 0.206, 0.2525, 0.2055, 0.2057, 0.1235, 0.2128, 0.1227, 0.2144, 0.2058, 0.2082, 0.2065, 0.2053, 0.1241, 0.2136, 0.1234, 0.2161, 0.2065, 0.2088, 0.2071, 0.2165, 0.1224, 0.2257, 0.122, 0.2263, 0.2051, 0.2181, 0.2055, 0.2527, 0.1238, 0.2429, 0.1235, 0.2421, 0.2066, 0.2508, 0.2069, 0.25, 0.1221, 0.2598, 0.1226, 0.2561, 0.2057, 0.2475, 0.2053, 0.2523, 0.123, 0.2615, 0.1235, 0.2586, 0.2066, 0.2504, 0.2061, 0.2644, 0.123, 0.2726, 0.1239, 0.268, 0.2068, 0.2606, 0.206, 0.2128, 0.1227, 0.2211, 0.1222, 0.2218, 0.2053, 0.2144, 0.2058, 0.2136, 0.1234, 0.2228, 0.1229, 0.2243, 0.206, 0.2161, 0.2065, 0.2257, 0.122, 0.2355, 0.1218, 0.235, 0.205, 0.2263, 0.2051, 0.2429, 0.1235, 0.233, 0.1234, 0.2333, 0.2066, 0.2421, 0.2066, 0.2598, 0.1226, 0.269, 0.1233, 0.2643, 0.2064, 0.2561, 0.2057, 0.2615, 0.1235, 0.2698, 0.1243, 0.2659, 0.2073, 0.2586, 0.2066, 0.2772, 0.1261, 0.2702, 0.1251, 0.2663, 0.2081, 0.2725, 0.209, 0.2211, 0.1222, 0.2303, 0.1219, 0.23, 0.2051, 0.2218, 0.2053, 0.2228, 0.1229, 0.2326, 0.1226, 0.2329, 0.2058, 0.2243, 0.206, 0.2355, 0.1218, 0.2454, 0.122, 0.2438, 0.2051, 0.235, 0.205, 0.2137, 0.2534, 0.2085, 0.2541, 0.2138, 0.2968, 0.218, 0.2962, 0.2243, 0.206, 0.2329, 0.2058, 0.2335, 0.2515, 0.2263, 0.2517, 0.2663, 0.2081, 0.259, 0.2074, 0.2554, 0.253, 0.2615, 0.2536, 0.2329, 0.2058, 0.2418, 0.2058, 0.2409, 0.2515, 0.2335, 0.2515, 0.2165, 0.2073, 0.2091, 0.2079, 0.2137, 0.2534, 0.2198, 0.2529, 0.259, 0.2074, 0.2508, 0.2069, 0.2485, 0.2526, 0.2554, 0.253, 0.2418, 0.2058, 0.2504, 0.2061, 0.2482, 0.2518, 0.2409, 0.2515, 0.2091, 0.2079, 0.2029, 0.2088, 0.2085, 0.2541, 0.2137, 0.2534, 0.2508, 0.2069, 0.2421, 0.2066, 0.2413, 0.2523, 0.2485, 0.2526, 0.2504, 0.2061, 0.2586, 0.2066, 0.255, 0.2522, 0.2482, 0.2518, 0.2144, 0.2058, 0.2218, 0.2053, 0.2242, 0.251, 0.218, 0.2514, 0.2421, 0.2066, 0.2333, 0.2066, 0.2339, 0.2523, 0.2413, 0.2523, 0.2586, 0.2066, 0.2659, 0.2073, 0.2611, 0.2528, 0.255, 0.2522, 0.2218, 0.2053, 0.23, 0.2051, 0.231, 0.2508, 0.2242, 0.251, 0.2333, 0.2066, 0.2246, 0.2068, 0.2266, 0.2525, 0.2339, 0.2523, 0.2659, 0.2073, 0.2722, 0.2082, 0.2663, 0.2535, 0.2611, 0.2528, 0.23, 0.2051, 0.2386, 0.2051, 0.2383, 0.2508, 0.231, 0.2508, 0.2246, 0.2068, 0.2165, 0.2073, 0.2198, 0.2529, 0.2266, 0.2525, 0.2108, 0.2061, 0.2181, 0.2055, 0.221, 0.2511, 0.2149, 0.2516, 0.2386, 0.2051, 0.2475, 0.2053, 0.2456, 0.2509, 0.2383, 0.2508, 0.2181, 0.2055, 0.2263, 0.2051, 0.2279, 0.2508, 0.221, 0.2511, 0.2475, 0.2053, 0.2561, 0.2057, 0.2529, 0.2513, 0.2456, 0.2509, 0.2263, 0.2051, 0.235, 0.205, 0.2351, 0.2507, 0.2279, 0.2508, 0.2561, 0.2057, 0.2643, 0.2064, 0.2597, 0.2518, 0.2529, 0.2513, 0.235, 0.205, 0.2438, 0.2051, 0.2425, 0.2508, 0.2351, 0.2507, 0.2531, 0.2065, 0.2604, 0.207, 0.2568, 0.2526, 0.2507, 0.2522, 0.2438, 0.2051, 0.2525, 0.2055, 0.2498, 0.2511, 0.2425, 0.2508, 0.2025, 0.208, 0.2088, 0.2071, 0.2133, 0.2526, 0.2081, 0.2533, 0.2525, 0.2055, 0.2606, 0.206, 0.2566, 0.2516, 0.2498, 0.2511, 0.2088, 0.2071, 0.2161, 0.2065, 0.2195, 0.2521, 0.2133, 0.2526, 0.2606, 0.206, 0.268, 0.2068, 0.2627, 0.2522, 0.2566, 0.2516, 0.2161, 0.2065, 0.2243, 0.206, 0.2263, 0.2517, 0.2195, 0.2521, 0.232, 0.2938, 0.2379, 0.2937, 0.2377, 0.3246, 0.2329, 0.3246, 0.2485, 0.2526, 0.2413, 0.2523, 0.2405, 0.2953, 0.2464, 0.2955, 0.2482, 0.2518, 0.255, 0.2522, 0.2515, 0.295, 0.246, 0.2947, 0.218, 0.2514, 0.2242, 0.251, 0.2265, 0.2939, 0.2215, 0.2942, 0.2413, 0.2523, 0.2339, 0.2523, 0.2345, 0.2953, 0.2405, 0.2953, 0.255, 0.2522, 0.2611, 0.2528, 0.2565, 0.2955, 0.2515, 0.295, 0.2242, 0.251, 0.231, 0.2508, 0.232, 0.2938, 0.2265, 0.2939, 0.2339, 0.2523, 0.2266, 0.2525, 0.2286, 0.2954, 0.2345, 0.2953, 0.2611, 0.2528, 0.2663, 0.2535, 0.2608, 0.2961, 0.2565, 0.2955, 0.231, 0.2508, 0.2383, 0.2508, 0.2379, 0.2937, 0.232, 0.2938, 0.2266, 0.2525, 0.2198, 0.2529, 0.223, 0.2957, 0.2286, 0.2954, 0.2149, 0.2516, 0.221, 0.2511, 0.2238, 0.294, 0.2188, 0.2944, 0.2383, 0.2508, 0.2456, 0.2509, 0.2439, 0.2939, 0.2379, 0.2937, 0.221, 0.2511, 0.2279, 0.2508, 0.2294, 0.2938, 0.2238, 0.294, 0.2456, 0.2509, 0.2529, 0.2513, 0.2498, 0.2942, 0.2439, 0.2939, 0.2279, 0.2508, 0.2351, 0.2507, 0.2353, 0.2937, 0.2294, 0.2938, 0.2529, 0.2513, 0.2597, 0.2518, 0.2554, 0.2946, 0.2498, 0.2942, 0.2351, 0.2507, 0.2425, 0.2508, 0.2413, 0.2938, 0.2353, 0.2937, 0.2507, 0.2522, 0.2568, 0.2526, 0.2534, 0.2954, 0.2484, 0.2951, 0.2425, 0.2508, 0.2498, 0.2511, 0.2472, 0.294, 0.2413, 0.2938, 0.2081, 0.2533, 0.2133, 0.2526, 0.2176, 0.2954, 0.2134, 0.296, 0.2498, 0.2511, 0.2566, 0.2516, 0.2527, 0.2944, 0.2472, 0.294, 0.2133, 0.2526, 0.2195, 0.2521, 0.2226, 0.2949, 0.2176, 0.2954, 0.2566, 0.2516, 0.2627, 0.2522, 0.2577, 0.2949, 0.2527, 0.2944, 0.2195, 0.2521, 0.2263, 0.2517, 0.2282, 0.2946, 0.2226, 0.2949, 0.2667, 0.2543, 0.2615, 0.2536, 0.2569, 0.2963, 0.2612, 0.2969, 0.2263, 0.2517, 0.2335, 0.2515, 0.2341, 0.2945, 0.2282, 0.2946, 0.2615, 0.2536, 0.2554, 0.253, 0.2519, 0.2958, 0.2569, 0.2963, 0.2335, 0.2515, 0.2409, 0.2515, 0.2401, 0.2945, 0.2341, 0.2945, 0.2198, 0.2529, 0.2137, 0.2534, 0.218, 0.2962, 0.223, 0.2957, 0.2554, 0.253, 0.2485, 0.2526, 0.2464, 0.2955, 0.2519, 0.2958, 0.2409, 0.2515, 0.2482, 0.2518, 0.246, 0.2947, 0.2401, 0.2945, 0.2475, 0.325, 0.2521, 0.3254, 0.2489, 0.3496, 0.2454, 0.3494, 0.2286, 0.2954, 0.223, 0.2957, 0.2255, 0.3266, 0.23, 0.3263, 0.2188, 0.2944, 0.2238, 0.294, 0.226, 0.3249, 0.2219, 0.3252, 0.2379, 0.2937, 0.2439, 0.2939, 0.2427, 0.3247, 0.2377, 0.3246, 0.2238, 0.294, 0.2294, 0.2938, 0.2306, 0.3247, 0.226, 0.3249, 0.2439, 0.2939, 0.2498, 0.2942, 0.2475, 0.325, 0.2427, 0.3247, 0.2294, 0.2938, 0.2353, 0.2937, 0.2354, 0.3246, 0.2306, 0.3247, 0.2498, 0.2942, 0.2554, 0.2946, 0.2521, 0.3254, 0.2475, 0.325, 0.2353, 0.2937, 0.2413, 0.2938, 0.2404, 0.3247, 0.2354, 0.3246, 0.2484, 0.2951, 0.2534, 0.2954, 0.2507, 0.3262, 0.2465, 0.326, 0.2413, 0.2938, 0.2472, 0.294, 0.2452, 0.3248, 0.2404, 0.3247, 0.2134, 0.296, 0.2176, 0.2954, 0.221, 0.3261, 0.2175, 0.3266, 0.2472, 0.294, 0.2527, 0.2944, 0.2498, 0.3252, 0.2452, 0.3248, 0.2176, 0.2954, 0.2226, 0.2949, 0.2251, 0.3258, 0.221, 0.3261, 0.2527, 0.2944, 0.2577, 0.2949, 0.2539, 0.3256, 0.2498, 0.3252, 0.2226, 0.2949, 0.2282, 0.2946, 0.2297, 0.3255, 0.2251, 0.3258, 0.2612, 0.2969, 0.2569, 0.2963, 0.2534, 0.327, 0.2569, 0.3275, 0.2282, 0.2946, 0.2341, 0.2945, 0.2345, 0.3254, 0.2297, 0.3255, 0.2569, 0.2963, 0.2519, 0.2958, 0.2493, 0.3266, 0.2534, 0.327, 0.2341, 0.2945, 0.2401, 0.2945, 0.2395, 0.3254, 0.2345, 0.3254, 0.223, 0.2957, 0.218, 0.2962, 0.2213, 0.3269, 0.2255, 0.3266, 0.2519, 0.2958, 0.2464, 0.2955, 0.2447, 0.3263, 0.2493, 0.3266, 0.2401, 0.2945, 0.246, 0.2947, 0.2443, 0.3255, 0.2395, 0.3254, 0.218, 0.2962, 0.2138, 0.2968, 0.2178, 0.3274, 0.2213, 0.3269, 0.2464, 0.2955, 0.2405, 0.2953, 0.2399, 0.3262, 0.2447, 0.3263, 0.246, 0.2947, 0.2515, 0.295, 0.2489, 0.3258, 0.2443, 0.3255, 0.2215, 0.2942, 0.2265, 0.2939, 0.2283, 0.3248, 0.2242, 0.3251, 0.2405, 0.2953, 0.2345, 0.2953, 0.2349, 0.3262, 0.2399, 0.3262, 0.2515, 0.295, 0.2565, 0.2955, 0.253, 0.3262, 0.2489, 0.3258, 0.2265, 0.2939, 0.232, 0.2938, 0.2329, 0.3246, 0.2283, 0.3248, 0.2345, 0.2953, 0.2286, 0.2954, 0.23, 0.3263, 0.2349, 0.3262, 0.2146, 0.295, 0.2188, 0.2944, 0.2219, 0.3252, 0.2183, 0.3256, 0.2244, 0.3504, 0.2276, 0.3501, 0.2304, 0.3756, 0.2281, 0.3758, 0.2354, 0.3246, 0.2404, 0.3247, 0.2395, 0.3491, 0.2356, 0.349, 0.2465, 0.326, 0.2507, 0.3262, 0.2478, 0.3506, 0.2445, 0.3504, 0.2404, 0.3247, 0.2452, 0.3248, 0.2433, 0.3492, 0.2395, 0.3491, 0.2175, 0.3266, 0.221, 0.3261, 0.2244, 0.3504, 0.2216, 0.3508, 0.2452, 0.3248, 0.2498, 0.3252, 0.2469, 0.3495, 0.2433, 0.3492, 0.221, 0.3261, 0.2251, 0.3258, 0.2276, 0.3501, 0.2244, 0.3504, 0.2498, 0.3252, 0.2539, 0.3256, 0.2502, 0.3498, 0.2469, 0.3495, 0.2251, 0.3258, 0.2297, 0.3255, 0.2312, 0.3499, 0.2276, 0.3501, 0.2569, 0.3275, 0.2534, 0.327, 0.2499, 0.3513, 0.2526, 0.3517, 0.2297, 0.3255, 0.2345, 0.3254, 0.235, 0.3498, 0.2312, 0.3499, 0.2534, 0.327, 0.2493, 0.3266, 0.2467, 0.351, 0.2499, 0.3513, 0.2345, 0.3254, 0.2395, 0.3254, 0.2389, 0.3498, 0.235, 0.3498, 0.2255, 0.3266, 0.2213, 0.3269, 0.2247, 0.3512, 0.228, 0.3509, 0.2493, 0.3266, 0.2447, 0.3263, 0.2431, 0.3508, 0.2467, 0.351, 0.2395, 0.3254, 0.2443, 0.3255, 0.2427, 0.35, 0.2389, 0.3498, 0.2213, 0.3269, 0.2178, 0.3274, 0.222, 0.3516, 0.2247, 0.3512, 0.2447, 0.3263, 0.2399, 0.3262, 0.2393, 0.3506, 0.2431, 0.3508, 0.2443, 0.3255, 0.2489, 0.3258, 0.2463, 0.3502, 0.2427, 0.35, 0.2242, 0.3251, 0.2283, 0.3248, 0.2303, 0.3492, 0.227, 0.3494, 0.2399, 0.3262, 0.2349, 0.3262, 0.2354, 0.3506, 0.2393, 0.3506, 0.2489, 0.3258, 0.253, 0.3262, 0.2495, 0.3505, 0.2463, 0.3502, 0.2283, 0.3248, 0.2329, 0.3246, 0.2339, 0.3491, 0.2303, 0.3492, 0.2349, 0.3262, 0.23, 0.3263, 0.2316, 0.3507, 0.2354, 0.3506, 0.2183, 0.3256, 0.2219, 0.3252, 0.225, 0.3495, 0.2222, 0.3499, 0.2329, 0.3246, 0.2377, 0.3246, 0.2377, 0.3491, 0.2339, 0.3491, 0.23, 0.3263, 0.2255, 0.3266, 0.228, 0.3509, 0.2316, 0.3507, 0.2219, 0.3252, 0.226, 0.3249, 0.2282, 0.3493, 0.225, 0.3495, 0.2377, 0.3246, 0.2427, 0.3247, 0.2416, 0.3492, 0.2377, 0.3491, 0.226, 0.3249, 0.2306, 0.3247, 0.2318, 0.3491, 0.2282, 0.3493, 0.2427, 0.3247, 0.2475, 0.325, 0.2454, 0.3494, 0.2416, 0.3492, 0.2306, 0.3247, 0.2354, 0.3246, 0.2356, 0.349, 0.2318, 0.3491, 0.2355, 0.3754, 0.2382, 0.3754, 0.2376, 0.394, 0.236, 0.394, 0.2469, 0.3495, 0.2502, 0.3498, 0.246, 0.3752, 0.2438, 0.375, 0.2276, 0.3501, 0.2312, 0.3499, 0.2329, 0.3755, 0.2304, 0.3756, 0.2526, 0.3517, 0.2499, 0.3513, 0.246, 0.3767, 0.2479, 0.377, 0.2312, 0.3499, 0.235, 0.3498, 0.2355, 0.3754, 0.2329, 0.3755, 0.2499, 0.3513, 0.2467, 0.351, 0.2437, 0.3765, 0.246, 0.3767, 0.235, 0.3498, 0.2389, 0.3498, 0.2382, 0.3754, 0.2355, 0.3754, 0.228, 0.3509, 0.2247, 0.3512, 0.2285, 0.3766, 0.2307, 0.3764, 0.2467, 0.351, 0.2431, 0.3508, 0.2412, 0.3763, 0.2437, 0.3765, 0.2389, 0.3498, 0.2427, 0.35, 0.2409, 0.3755, 0.2382, 0.3754, 0.2247, 0.3512, 0.222, 0.3516, 0.2266, 0.3769, 0.2285, 0.3766, 0.2431, 0.3508, 0.2393, 0.3506, 0.2386, 0.3762, 0.2412, 0.3763, 0.2427, 0.35, 0.2463, 0.3502, 0.2434, 0.3757, 0.2409, 0.3755, 0.227, 0.3494, 0.2303, 0.3492, 0.2325, 0.3747, 0.2302, 0.3749, 0.2393, 0.3506, 0.2354, 0.3506, 0.2359, 0.3762, 0.2386, 0.3762, 0.2463, 0.3502, 0.2495, 0.3505, 0.2456, 0.3759, 0.2434, 0.3757, 0.2303, 0.3492, 0.2339, 0.3491, 0.235, 0.3747, 0.2325, 0.3747, 0.2354, 0.3506, 0.2316, 0.3507, 0.2332, 0.3763, 0.2359, 0.3762, 0.2222, 0.3499, 0.225, 0.3495, 0.2285, 0.375, 0.2266, 0.3752, 0.2339, 0.3491, 0.2377, 0.3491, 0.2376, 0.3747, 0.235, 0.3747, 0.2316, 0.3507, 0.228, 0.3509, 0.2307, 0.3764, 0.2332, 0.3763, 0.225, 0.3495, 0.2282, 0.3493, 0.2308, 0.3748, 0.2285, 0.375, 0.2377, 0.3491, 0.2416, 0.3492, 0.2404, 0.3747, 0.2376, 0.3747, 0.2282, 0.3493, 0.2318, 0.3491, 0.2333, 0.3747, 0.2308, 0.3748, 0.2416, 0.3492, 0.2454, 0.3494, 0.243, 0.3749, 0.2404, 0.3747, 0.2318, 0.3491, 0.2356, 0.349, 0.2359, 0.3746, 0.2333, 0.3747, 0.2454, 0.3494, 0.2489, 0.3496, 0.2455, 0.3751, 0.243, 0.3749, 0.2356, 0.349, 0.2395, 0.3491, 0.2386, 0.3747, 0.2359, 0.3746, 0.2445, 0.3504, 0.2478, 0.3506, 0.2445, 0.3761, 0.2423, 0.3759, 0.2395, 0.3491, 0.2433, 0.3492, 0.2413, 0.3748, 0.2386, 0.3747, 0.2216, 0.3508, 0.2244, 0.3504, 0.2281, 0.3758, 0.2262, 0.3761, 0.2433, 0.3492, 0.2469, 0.3495, 0.2438, 0.375, 0.2413, 0.3748, 0.2406, 0.3942, 0.2419, 0.3943, 0.2367, 0.4231, 0.2307, 0.3764, 0.2285, 0.3766, 0.2321, 0.395, 0.2334, 0.3949, 0.2437, 0.3765, 0.2412, 0.3763, 0.2395, 0.3949, 0.241, 0.3949, 0.2382, 0.3754, 0.2409, 0.3755, 0.2391, 0.3941, 0.2376, 0.394, 0.2285, 0.3766, 0.2266, 0.3769, 0.231, 0.3952, 0.2321, 0.395, 0.2412, 0.3763, 0.2386, 0.3762, 0.238, 0.3948, 0.2395, 0.3949, 0.2409, 0.3755, 0.2434, 0.3757, 0.2406, 0.3942, 0.2391, 0.3941, 0.2302, 0.3749, 0.2325, 0.3747, 0.2348, 0.3933, 0.2335, 0.3933, 0.2386, 0.3762, 0.2359, 0.3762, 0.2364, 0.3948, 0.238, 0.3948, 0.2434, 0.3757, 0.2456, 0.3759, 0.2419, 0.3943, 0.2406, 0.3942, 0.2325, 0.3747, 0.235, 0.3747, 0.2362, 0.3932, 0.2348, 0.3933, 0.2359, 0.3762, 0.2332, 0.3763, 0.2349, 0.3948, 0.2364, 0.3948, 0.2266, 0.3752, 0.2285, 0.375, 0.232, 0.3934, 0.2308, 0.3936, 0.235, 0.3747, 0.2376, 0.3747, 0.2378, 0.3932, 0.2362, 0.3932, 0.2332, 0.3763, 0.2307, 0.3764, 0.2334, 0.3949, 0.2349, 0.3948, 0.2285, 0.375, 0.2308, 0.3748, 0.2333, 0.3933, 0.232, 0.3934, 0.2376, 0.3747, 0.2404, 0.3747, 0.2393, 0.3933, 0.2378, 0.3932, 0.2308, 0.3748, 0.2333, 0.3747, 0.2347, 0.3932, 0.2333, 0.3933, 0.2404, 0.3747, 0.243, 0.3749, 0.2409, 0.3933, 0.2393, 0.3933, 0.2333, 0.3747, 0.2359, 0.3746, 0.2362, 0.3932, 0.2347, 0.3932, 0.243, 0.3749, 0.2455, 0.3751, 0.2423, 0.3934, 0.2409, 0.3933, 0.2359, 0.3746, 0.2386, 0.3747, 0.2378, 0.3932, 0.2362, 0.3932, 0.2423, 0.3759, 0.2445, 0.3761, 0.2413, 0.3945, 0.24, 0.3944, 0.2386, 0.3747, 0.2413, 0.3748, 0.2394, 0.3933, 0.2378, 0.3932, 0.2262, 0.3761, 0.2281, 0.3758, 0.2317, 0.3942, 0.2306, 0.3944, 0.2413, 0.3748, 0.2438, 0.375, 0.2408, 0.3934, 0.2394, 0.3933, 0.2281, 0.3758, 0.2304, 0.3756, 0.233, 0.3941, 0.2317, 0.3942, 0.2438, 0.375, 0.246, 0.3752, 0.2421, 0.3935, 0.2408, 0.3934, 0.2304, 0.3756, 0.2329, 0.3755, 0.2345, 0.394, 0.233, 0.3941, 0.2479, 0.377, 0.246, 0.3767, 0.2423, 0.3951, 0.2434, 0.3952, 0.2329, 0.3755, 0.2355, 0.3754, 0.236, 0.394, 0.2345, 0.394, 0.246, 0.3767, 0.2437, 0.3765, 0.241, 0.3949, 0.2423, 0.3951, 0.2348, 0.3933, 0.2362, 0.3932, 0.2379, 0.4223, 0.2364, 0.3948, 0.2349, 0.3948, 0.2371, 0.4239, 0.2419, 0.3943, 0.243, 0.3944, 0.2367, 0.4231, 0.2362, 0.3932, 0.2378, 0.3932, 0.2379, 0.4223, 0.2349, 0.3948, 0.2334, 0.3949, 0.2371, 0.4239, 0.232, 0.3934, 0.2333, 0.3933, 0.2367, 0.4223, 0.2378, 0.3932, 0.2393, 0.3933, 0.2379, 0.4223, 0.2333, 0.3933, 0.2347, 0.3932, 0.2367, 0.4223, 0.2393, 0.3933, 0.2409, 0.3933, 0.2379, 0.4223, 0.2347, 0.3932, 0.2362, 0.3932, 0.2367, 0.4223, 0.2409, 0.3933, 0.2423, 0.3934, 0.2379, 0.4223, 0.2362, 0.3932, 0.2378, 0.3932, 0.2367, 0.4223, 0.24, 0.3944, 0.2413, 0.3945, 0.2369, 0.4235, 0.2378, 0.3932, 0.2394, 0.3933, 0.2367, 0.4223, 0.2306, 0.3944, 0.2317, 0.3942, 0.2367, 0.4231, 0.2394, 0.3933, 0.2408, 0.3934, 0.2367, 0.4223, 0.2317, 0.3942, 0.233, 0.3941, 0.2367, 0.4231, 0.2408, 0.3934, 0.2421, 0.3935, 0.2367, 0.4223, 0.233, 0.3941, 0.2345, 0.394, 0.2367, 0.4231, 0.2434, 0.3952, 0.2423, 0.3951, 0.2371, 0.4239, 0.2345, 0.394, 0.236, 0.394, 0.2367, 0.4231, 0.2423, 0.3951, 0.241, 0.3949, 0.2371, 0.4239, 0.236, 0.394, 0.2376, 0.394, 0.2367, 0.4231, 0.2334, 0.3949, 0.2321, 0.395, 0.2371, 0.4239, 0.241, 0.3949, 0.2395, 0.3949, 0.2371, 0.4239, 0.2376, 0.394, 0.2391, 0.3941, 0.2367, 0.4231, 0.2321, 0.395, 0.231, 0.3952, 0.2371, 0.4239, 0.2395, 0.3949, 0.238, 0.3948, 0.2371, 0.4239, 0.2391, 0.3941, 0.2406, 0.3942, 0.2367, 0.4231, 0.2335, 0.3933, 0.2348, 0.3933, 0.2379, 0.4223, 0.238, 0.3948, 0.2364, 0.3948, 0.2371, 0.4239, 0.7407, 0.8171, 0.7407, 0.8117, 0.7502, 0.8108, 0.7502, 0.818, 0.7407, 0.8117, 0.7396, 0.8065, 0.7488, 0.8037, 0.7502, 0.8108, 0.7396, 0.8065, 0.7376, 0.8015, 0.746, 0.797, 0.7488, 0.8037, 0.7376, 0.8015, 0.7346, 0.7971, 0.742, 0.791, 0.746, 0.797, 0.7346, 0.7971, 0.7308, 0.7933, 0.7369, 0.7859, 0.742, 0.791, 0.7308, 0.7933, 0.7264, 0.7903, 0.7309, 0.7819, 0.7369, 0.7859, 0.7264, 0.7903, 0.7214, 0.7883, 0.7242, 0.7791, 0.7309, 0.7819, 0.7214, 0.7883, 0.7162, 0.7872, 0.7171, 0.7777, 0.7242, 0.7791, 0.7162, 0.7872, 0.7109, 0.7872, 0.7099, 0.7777, 0.7171, 0.7777, 0.7109, 0.7872, 0.7056, 0.7883, 0.7028, 0.7791, 0.7099, 0.7777, 0.7056, 0.7883, 0.7007, 0.7903, 0.6962, 0.7819, 0.7028, 0.7791, 0.7007, 0.7903, 0.6962, 0.7933, 0.6901, 0.7859, 0.6962, 0.7819, 0.6962, 0.7933, 0.6924, 0.7971, 0.685, 0.791, 0.6901, 0.7859, 0.6924, 0.7971, 0.6895, 0.8015, 0.681, 0.797, 0.685, 0.791, 0.6895, 0.8015, 0.6874, 0.8065, 0.6783, 0.8037, 0.681, 0.797, 0.6874, 0.8065, 0.6864, 0.8117, 0.6769, 0.8108, 0.6783, 0.8037, 0.6864, 0.8117, 0.6864, 0.8171, 0.6769, 0.818, 0.6769, 0.8108, 0.6864, 0.8171, 0.6874, 0.8223, 0.6783, 0.8251, 0.6769, 0.818, 0.6874, 0.8223, 0.6895, 0.8272, 0.681, 0.8318, 0.6783, 0.8251, 0.6895, 0.8272, 0.6924, 0.8317, 0.685, 0.8378, 0.681, 0.8318, 0.6924, 0.8317, 0.6962, 0.8355, 0.6901, 0.8429, 0.685, 0.8378, 0.6962, 0.8355, 0.7007, 0.8384, 0.6962, 0.8469, 0.6901, 0.8429, 0.7007, 0.8384, 0.7056, 0.8405, 0.7028, 0.8496, 0.6962, 0.8469, 0.7056, 0.8405, 0.7109, 0.8415, 0.7099, 0.8511, 0.7028, 0.8496, 0.7109, 0.8415, 0.7162, 0.8415, 0.7171, 0.8511, 0.7099, 0.8511, 0.7162, 0.8415, 0.7214, 0.8405, 0.7242, 0.8496, 0.7171, 0.8511, 0.7214, 0.8405, 0.7264, 0.8384, 0.7309, 0.8469, 0.7242, 0.8496, 0.7264, 0.8384, 0.7308, 0.8355, 0.7369, 0.8429, 0.7309, 0.8469, 0.7308, 0.8355, 0.7346, 0.8317, 0.742, 0.8378, 0.7369, 0.8429, 0.7346, 0.8317, 0.7376, 0.8272, 0.746, 0.8318, 0.742, 0.8378, 0.7376, 0.8272, 0.7396, 0.8223, 0.7488, 0.8251, 0.746, 0.8318, 0.7396, 0.8223, 0.7407, 0.8171, 0.7502, 0.818, 0.7488, 0.8251, 0.7409, 0.8131, 0.7409, 0.8185, 0.7398, 0.8237, 0.7378, 0.8287, 0.7348, 0.8331, 0.731, 0.8369, 0.7266, 0.8399, 0.7217, 0.8419, 0.7164, 0.8429, 0.7111, 0.8429, 0.7058, 0.8419, 0.7009, 0.8399, 0.6964, 0.8369, 0.6927, 0.8331, 0.6897, 0.8287, 0.6877, 0.8237, 0.6866, 0.8185, 0.6866, 0.8131, 0.6877, 0.8079, 0.6897, 0.8029, 0.6927, 0.7985, 0.6964, 0.7947, 0.7009, 0.7918, 0.7058, 0.7897, 0.7111, 0.7887, 0.7164, 0.7887, 0.7217, 0.7897, 0.7266, 0.7918, 0.731, 0.7947, 0.7348, 0.7985, 0.7378, 0.8029, 0.7398, 0.8079, 0.7176, 0.7551, 0.7107, 0.7553, 0.7107, 0.6989, 0.7176, 0.6987, 0.7001, 0.7548, 0.6943, 0.7553, 0.6943, 0.6989, 0.7001, 0.6984, 0.7246, 0.7551, 0.7176, 0.7551, 0.7176, 0.6987, 0.7246, 0.6987, 0.7397, 0.7553, 0.7338, 0.7548, 0.7338, 0.6984, 0.7397, 0.6989, 0.7066, 0.7544, 0.7001, 0.7548, 0.7001, 0.6984, 0.7066, 0.698, 0.7315, 0.7553, 0.7246, 0.7551, 0.7246, 0.6987, 0.7315, 0.6989, 0.7446, 0.756, 0.7397, 0.7553, 0.7397, 0.6989, 0.7446, 0.6996, 0.7135, 0.7542, 0.7066, 0.7544, 0.7066, 0.698, 0.7135, 0.6978, 0.738, 0.7557, 0.7315, 0.7553, 0.7315, 0.6989, 0.738, 0.6992, 0.7012, 0.7548, 0.6954, 0.7553, 0.6954, 0.6989, 0.7012, 0.6984, 0.7205, 0.7542, 0.7135, 0.7542, 0.7135, 0.6978, 0.7205, 0.6978, 0.7438, 0.7562, 0.738, 0.7557, 0.738, 0.6992, 0.7438, 0.6998, 0.7077, 0.7544, 0.7012, 0.7548, 0.7012, 0.6984, 0.7077, 0.698, 0.7274, 0.7544, 0.7205, 0.7542, 0.7205, 0.6978, 0.7274, 0.698, 0.6973, 0.7557, 0.6924, 0.7563, 0.6924, 0.6999, 0.6973, 0.6992, 0.7146, 0.7542, 0.7077, 0.7544, 0.7077, 0.698, 0.7146, 0.6978, 0.7338, 0.7548, 0.7274, 0.7544, 0.7274, 0.698, 0.7338, 0.6984, 0.7032, 0.7552, 0.6973, 0.7557, 0.6973, 0.6992, 0.7032, 0.6987, 0.7216, 0.7542, 0.7146, 0.7542, 0.7146, 0.6978, 0.7216, 0.6978, 0.7096, 0.7548, 0.7032, 0.7552, 0.7032, 0.6987, 0.7096, 0.6983, 0.7285, 0.7544, 0.7216, 0.7542, 0.7216, 0.6978, 0.7285, 0.698, 0.7165, 0.7546, 0.7096, 0.7548, 0.7096, 0.6983, 0.7165, 0.6982, 0.7349, 0.7548, 0.7285, 0.7544, 0.7285, 0.698, 0.7349, 0.6984, 0.7235, 0.7546, 0.7165, 0.7546, 0.7165, 0.6982, 0.7235, 0.6982, 0.7408, 0.7553, 0.7349, 0.7548, 0.7349, 0.6984, 0.7408, 0.6989, 0.7304, 0.7548, 0.7235, 0.7546, 0.7235, 0.6982, 0.7304, 0.6983, 0.7457, 0.756, 0.7408, 0.7553, 0.7408, 0.6989, 0.7457, 0.6996, 0.7369, 0.7552, 0.7304, 0.7548, 0.7304, 0.6983, 0.7369, 0.6987, 0.7042, 0.7557, 0.6984, 0.7562, 0.6984, 0.6998, 0.7042, 0.6992, 0.7427, 0.7557, 0.7369, 0.7552, 0.7369, 0.6987, 0.7427, 0.6992, 0.7107, 0.7553, 0.7042, 0.7557, 0.7042, 0.6992, 0.7107, 0.6989])
me_cylinder_003.materials.append(mat_rim_2)
me_cylinder_003.use_remesh_preserve_volume = False
me_cylinder_003.use_remesh_preserve_attributes = False
me_cylinder_003.use_mirror_vertex_groups = False
me_cylinder_003.update()
me_cylinder_007 = bpy.data.meshes.new('Cylinder.007')
me_cylinder_007.from_pydata([(9.968e-07, 1.0, -6.341), (-0.1423, 0.7152, 7.1), (0.1951, 0.9808, -6.341), (-0.2791, 0.6737, 7.1), (0.3827, 0.9239, -6.341), (-0.4051, 0.6063, 7.1), (0.5556, 0.8315, -6.341), (-0.5156, 0.5156, 7.1), (0.7071, 0.7071, -6.341), (-0.6063, 0.4051, 7.1), (0.8315, 0.5556, -6.341), (-0.6737, 0.2791, 7.1), (0.9239, 0.3827, -6.341), (-0.7152, 0.1423, 7.1), (0.9808, 0.1951, -6.341), (-0.7292, -4.699e-08, 7.1), (1.0, 7.862e-07, -6.341), (-0.7152, -0.1423, 7.1), (0.9808, -0.1951, -6.341), (-0.6737, -0.2791, 7.1), (0.9239, -0.3827, -6.341), (-0.6063, -0.4051, 7.1), (0.8315, -0.5556, -6.341), (-0.5156, -0.5156, 7.1), (0.7071, -0.7071, -6.341), (-0.4051, -0.6063, 7.1), (0.5556, -0.8315, -6.341), (-0.2791, -0.6737, 7.1), (0.3827, -0.9239, -6.341), (-0.1423, -0.7152, 7.1), (0.1951, -0.9808, -6.341), (-1.439e-06, -0.7292, 7.1), (6.71e-07, -1.0, -6.341), (0.1423, -0.7152, 7.1), (-0.1951, -0.9808, -6.341), (0.2791, -0.6737, 7.1), (-0.3827, -0.9239, -6.341), (0.4051, -0.6063, 7.1), (-0.5556, -0.8315, -6.341), (0.5156, -0.5156, 7.1), (-0.7071, -0.7071, -6.341), (0.6063, -0.4051, 7.1), (-0.8315, -0.5556, -6.341), (0.6737, -0.2791, 7.1), (-0.9239, -0.3827, -6.341), (0.7152, -0.1423, 7.1), (-0.9808, -0.1951, -6.341), (0.7292, -6.961e-07, 7.1), (-1.0, 1.676e-06, -6.341), (0.7152, 0.1423, 7.1), (-0.9808, 0.1951, -6.341), (0.6737, 0.2791, 7.1), (-0.9239, 0.3827, -6.341), (0.6063, 0.4051, 7.1), (-0.8315, 0.5556, -6.341), (0.5156, 0.5156, 7.1), (-0.7071, 0.7071, -6.341), (0.4051, 0.6063, 7.1), (-0.5556, 0.8315, -6.341), (0.2791, 0.6737, 7.1), (-0.3827, 0.9239, -6.341), (-1.201e-06, 0.7292, 7.1), (-0.1951, 0.9808, -6.341), (0.1423, 0.7152, 7.1), (1.035e-06, 0.5829, -6.821), (0.1137, 0.5717, -6.821), (0.2231, 0.5386, -6.821), (0.3239, 0.4847, -6.821), (0.4122, 0.4122, -6.821), (0.4847, 0.3239, -6.821), (0.5386, 0.2231, -6.821), (0.5717, 0.1137, -6.821), (0.5829, 9.434e-07, -6.821), (0.5717, -0.1137, -6.821), (0.5386, -0.2231, -6.821), (0.4847, -0.3239, -6.821), (0.4122, -0.4122, -6.821), (0.3239, -0.4847, -6.821), (0.2231, -0.5386, -6.821), (0.1137, -0.5717, -6.821), (8.455e-07, -0.5829, -6.821), (-0.1137, -0.5717, -6.821), (-0.2231, -0.5386, -6.821), (-0.3239, -0.4847, -6.821), (-0.4122, -0.4122, -6.821), (-0.4847, -0.3239, -6.821), (-0.5386, -0.2231, -6.821), (-0.5717, -0.1137, -6.821), (-0.5829, 1.462e-06, -6.821), (-0.5717, 0.1137, -6.821), (-0.5386, 0.2231, -6.821), (-0.4847, 0.3239, -6.821), (-0.4122, 0.4122, -6.821), (-0.3239, 0.4847, -6.821), (-0.2231, 0.5386, -6.821), (-0.1137, 0.5717, -6.821), (0.1951, 0.9808, 7.1), (-1.231e-06, 1.0, 7.1), (0.3827, 0.9239, 7.1), (0.5556, 0.8315, 7.1), (0.7071, 0.7071, 7.1), (0.8315, 0.5556, 7.1), (0.9239, 0.3827, 7.1), (0.9808, 0.1951, 7.1), (1.0, -7.511e-07, 7.1), (0.9808, -0.1951, 7.1), (0.9239, -0.3827, 7.1), (0.8315, -0.5556, 7.1), (0.7071, -0.7071, 7.1), (0.5556, -0.8315, 7.1), (0.3827, -0.9239, 7.1), (0.1951, -0.9808, 7.1), (-1.557e-06, -1.0, 7.1), (-0.1951, -0.9808, 7.1), (-0.3827, -0.9239, 7.1), (-0.5556, -0.8315, 7.1), (-0.7071, -0.7071, 7.1), (-0.8315, -0.5556, 7.1), (-0.9239, -0.3827, 7.1), (-0.9808, -0.1951, 7.1), (-1.0, 1.39e-07, 7.1), (-0.9808, 0.1951, 7.1), (-0.9239, 0.3827, 7.1), (-0.8315, 0.5556, 7.1), (-0.7071, 0.7071, 7.1), (-0.5556, 0.8315, 7.1), (-0.3827, 0.9239, 7.1), (-0.1951, 0.9808, 7.1), (0.1423, 0.7152, 5.132), (0.2791, 0.6737, 5.132), (0.4051, 0.6063, 5.132), (0.5156, 0.5156, 5.132), (0.6063, 0.4051, 5.132), (0.6737, 0.2791, 5.132), (0.7152, 0.1423, 5.132), (0.7292, -6.961e-07, 5.132), (0.7152, -0.1423, 5.132), (0.6737, -0.2791, 5.132), (0.6063, -0.4051, 5.132), (0.5156, -0.5156, 5.132), (0.4051, -0.6063, 5.132), (0.2791, -0.6737, 5.132), (0.1423, -0.7152, 5.132), (-2.428e-06, -0.7292, 5.132), (-0.1423, -0.7152, 5.132), (-0.2791, -0.6737, 5.132), (-0.4051, -0.6063, 5.132), (-0.5156, -0.5156, 5.132), (-0.6063, -0.4051, 5.132), (-0.6737, -0.2791, 5.132), (-0.7152, -0.1423, 5.132), (-0.7292, -4.698e-08, 5.132), (-0.7152, 0.1423, 5.132), (-0.6737, 0.2791, 5.132), (-0.6063, 0.4051, 5.132), (-0.5156, 0.5156, 5.132), (-0.4051, 0.6063, 5.132), (-0.2791, 0.6737, 5.132), (-0.1423, 0.7152, 5.132), (-2.19e-06, 0.7292, 5.132), (0.2833, -1.01, -6.458), (0.01654, -2.221, 6.101), (0.01654, -0.9954, 4.415), (-0.01654, -2.221, 6.101), (-0.01654, -0.9954, 4.415), (0.01654, -2.221, 7.098), (0.01654, -0.9954, 7.098), (-0.01654, -2.221, 7.098), (-0.01654, -0.9954, 7.098), (0.01654, 2.221, 6.101), (0.01654, 0.9954, 4.415), (-0.01654, 2.221, 6.101), (-0.01654, 0.9954, 4.415), (0.01654, 2.221, 7.098), (0.01654, 0.9954, 7.098), (-0.01654, 2.221, 7.098), (-0.01654, 0.9954, 7.098), (2.221, 0.01654, 6.101), (0.9954, 0.01654, 4.415), (2.221, -0.01654, 6.101), (0.9954, -0.01654, 4.415), (2.221, 0.01654, 7.098), (0.9954, 0.01654, 7.098), (2.221, -0.01654, 7.098), (0.9954, -0.01654, 7.098), (-2.221, 0.01654, 6.101), (-0.9954, 0.01654, 4.415), (-2.221, -0.01654, 6.101), (-0.9954, -0.01654, 4.415), (-2.221, 0.01654, 7.098), (-0.9954, 0.01654, 7.098), (-2.221, -0.01654, 7.098), (-0.9954, -0.01654, 7.098), (0.1237, 0.6221, 5.132), (-2.183e-06, 0.6343, 5.132), (0.2427, 0.586, 5.132), (0.3524, 0.5274, 5.132), (0.4485, 0.4485, 5.132), (0.5274, 0.3524, 5.132), (0.586, 0.2427, 5.132), (0.6221, 0.1237, 5.132), (0.6343, -6.73e-07, 5.132), (0.6221, -0.1237, 5.132), (0.586, -0.2427, 5.132), (0.5274, -0.3524, 5.132), (0.4485, -0.4485, 5.132), (0.3524, -0.5274, 5.132), (0.2427, -0.586, 5.132), (0.1237, -0.6221, 5.132), (-2.39e-06, -0.6343, 5.132), (-0.1237, -0.6221, 5.132), (-0.2427, -0.586, 5.132), (-0.3524, -0.5274, 5.132), (-0.4485, -0.4485, 5.132), (-0.5274, -0.3524, 5.132), (-0.586, -0.2427, 5.132), (-0.6221, -0.1237, 5.132), (-0.6343, -1.084e-07, 5.132), (-0.6221, 0.1237, 5.132), (-0.586, 0.2427, 5.132), (-0.5274, 0.3524, 5.132), (-0.4485, 0.4485, 5.132), (-0.3524, 0.5274, 5.132), (-0.2427, 0.586, 5.132), (-0.1237, 0.6221, 5.132), (0.1237, 0.6221, 7.047), (-1.547e-06, 0.6343, 7.047), (0.2427, 0.586, 7.047), (0.3524, 0.5274, 7.047), (0.4485, 0.4485, 7.047), (0.5274, 0.3524, 7.047), (0.586, 0.2427, 7.047), (0.6221, 0.1237, 7.047), (0.6343, -6.73e-07, 7.047), (0.6221, -0.1237, 7.047), (0.586, -0.2427, 7.047), (0.5274, -0.3524, 7.047), (0.4485, -0.4485, 7.047), (0.3524, -0.5274, 7.047), (0.2427, -0.586, 7.047), (0.1237, -0.6221, 7.047), (-1.753e-06, -0.6343, 7.047), (-0.1237, -0.6221, 7.047), (-0.2427, -0.586, 7.047), (-0.3524, -0.5274, 7.047), (-0.4485, -0.4485, 7.047), (-0.5274, -0.3524, 7.047), (-0.586, -0.2427, 7.047), (-0.6221, -0.1237, 7.047), (-0.6343, -1.084e-07, 7.047), (-0.6221, 0.1237, 7.047), (-0.586, 0.2427, 7.047), (-0.5274, 0.3524, 7.047), (-0.4485, 0.4485, 7.047), (-0.3524, 0.5274, 7.047), (-0.2427, 0.586, 7.047), (-0.1237, 0.6221, 7.047), (0.08933, 0.4491, 7.047), (-1.539e-06, 0.4579, 7.047), (0.1752, 0.423, 7.047), (0.2544, 0.3807, 7.047), (0.3238, 0.3238, 7.047), (0.3807, 0.2544, 7.047), (0.423, 0.1752, 7.047), (0.4491, 0.08933, 7.047), (0.4579, -6.336e-07, 7.047), (0.4491, -0.08933, 7.047), (0.423, -0.1752, 7.047), (0.3807, -0.2544, 7.047), (0.3238, -0.3238, 7.047), (0.2544, -0.3807, 7.047), (0.1752, -0.423, 7.047), (0.08933, -0.4491, 7.047), (-1.688e-06, -0.4579, 7.047), (-0.08933, -0.4491, 7.047), (-0.1752, -0.423, 7.047), (-0.2544, -0.3807, 7.047), (-0.3238, -0.3238, 7.047), (-0.3807, -0.2544, 7.047), (-0.423, -0.1752, 7.047), (-0.4491, -0.08933, 7.047), (-0.4579, -2.26e-07, 7.047), (-0.4491, 0.08933, 7.047), (-0.423, 0.1752, 7.047), (-0.3807, 0.2544, 7.047), (-0.3238, 0.3238, 7.047), (-0.2544, 0.3807, 7.047), (-0.1752, 0.423, 7.047), (-0.08933, 0.4491, 7.047), (0.08932, 0.4491, 5.561), (-3.638e-06, 0.4579, 5.561), (0.1752, 0.423, 5.561), (0.2544, 0.3807, 5.561), (0.3238, 0.3238, 5.561), (0.3807, 0.2544, 5.561), (0.423, 0.1752, 5.561), (0.4491, 0.08933, 5.561), (0.4579, -6.336e-07, 5.561), (0.4491, -0.08933, 5.561), (0.423, -0.1752, 5.561), (0.3807, -0.2544, 5.561), (0.3238, -0.3238, 5.561), (0.2544, -0.3807, 5.561), (0.1752, -0.423, 5.561), (0.08932, -0.4491, 5.561), (-3.787e-06, -0.4579, 5.561), (-0.08933, -0.4491, 5.561), (-0.1752, -0.423, 5.561), (-0.2544, -0.3807, 5.561), (-0.3238, -0.3238, 5.561), (-0.3807, -0.2544, 5.561), (-0.423, -0.1752, 5.561), (-0.4491, -0.08933, 5.561), (-0.4579, -2.26e-07, 5.561), (-0.4491, 0.08933, 5.561), (-0.423, 0.1752, 5.561), (-0.3807, 0.2544, 5.561), (-0.3238, 0.3238, 5.561), (-0.2544, 0.3807, 5.561), (-0.1752, 0.423, 5.561), (-0.08933, 0.4491, 5.561)], [], [(0, 97, 96, 2), (2, 96, 98, 4), (4, 98, 99, 6), (6, 99, 100, 8), (8, 100, 101, 10), (10, 101, 102, 12), (12, 102, 103, 14), (14, 103, 104, 16), (16, 104, 105, 18), (18, 105, 106, 20), (20, 106, 107, 22), (22, 107, 108, 24), (24, 108, 109, 26), (26, 109, 110, 28), (28, 110, 111, 30), (30, 111, 112, 32), (32, 112, 113, 34), (34, 113, 114, 36), (36, 114, 115, 38), (38, 115, 116, 40), (40, 116, 117, 42), (42, 117, 118, 44), (44, 118, 119, 46), (46, 119, 120, 48), (48, 120, 121, 50), (50, 121, 122, 52), (52, 122, 123, 54), (54, 123, 124, 56), (56, 124, 125, 58), (58, 125, 126, 60), (19, 21, 148, 149), (60, 126, 127, 62), (62, 127, 97, 0), (4, 6, 67, 66), (64, 65, 66, 67, 68, 69, 70, 71, 72, 73, 74, 75, 76, 77, 78, 79, 80, 81, 82, 83, 84, 85, 86, 87, 88, 89, 90, 91, 92, 93, 94, 95), (22, 24, 76, 75), (40, 42, 85, 84), (58, 60, 94, 93), (14, 16, 72, 71), (32, 34, 81, 80), (50, 52, 90, 89), (6, 8, 68, 67), (24, 26, 77, 76), (42, 44, 86, 85), (60, 62, 95, 94), (16, 18, 73, 72), (34, 36, 82, 81), (52, 54, 91, 90), (8, 10, 69, 68), (26, 28, 78, 77), (44, 46, 87, 86), (0, 2, 65, 64), (62, 0, 64, 95), (18, 20, 74, 73), (36, 38, 83, 82), (54, 56, 92, 91), (10, 12, 70, 69), (28, 30, 79, 78), (46, 48, 88, 87), (2, 4, 66, 65), (20, 22, 75, 74), (38, 40, 84, 83), (56, 58, 93, 92), (12, 14, 71, 70), (30, 32, 80, 79), (48, 50, 89, 88), (119, 118, 19, 17), (110, 109, 37, 35), (101, 100, 55, 53), (123, 122, 11, 9), (114, 113, 29, 27), (105, 104, 47, 45), (127, 126, 3, 1), (118, 117, 21, 19), (109, 108, 39, 37), (100, 99, 57, 55), (122, 121, 13, 11), (113, 112, 31, 29), (104, 103, 49, 47), (126, 125, 5, 3), (117, 116, 23, 21), (108, 107, 41, 39), (99, 98, 59, 57), (121, 120, 15, 13), (112, 111, 33, 31), (103, 102, 51, 49), (125, 124, 7, 5), (116, 115, 25, 23), (107, 106, 43, 41), (98, 96, 63, 59), (120, 119, 17, 15), (111, 110, 35, 33), (102, 101, 53, 51), (124, 123, 9, 7), (115, 114, 27, 25), (106, 105, 45, 43), (47, 49, 134, 135), (97, 127, 1, 61), (45, 47, 135, 136), (17, 19, 149, 150), (43, 45, 136, 137), (15, 17, 150, 151), (41, 43, 137, 138), (13, 15, 151, 152), (39, 41, 138, 139), (11, 13, 152, 153), (37, 39, 139, 140), (9, 11, 153, 154), (35, 37, 140, 141), (63, 61, 159, 128), (7, 9, 154, 155), (33, 35, 141, 142), (59, 63, 128, 129), (5, 7, 155, 156), (31, 33, 142, 143), (57, 59, 129, 130), (3, 5, 156, 157), (29, 31, 143, 144), (55, 57, 130, 131), (1, 3, 157, 158), (27, 29, 144, 145), (53, 55, 131, 132), (61, 1, 158, 159), (25, 27, 145, 146), (51, 53, 132, 133), (23, 25, 146, 147), (49, 51, 133, 134), (21, 23, 147, 148), (128, 159, 194, 193), (96, 97, 61, 63), (168, 167, 165, 166), (166, 165, 161, 162), (162, 161, 163, 164), (164, 163, 167, 168), (166, 162, 164, 168), (161, 165, 167, 163), (176, 174, 173, 175), (174, 170, 169, 173), (170, 172, 171, 169), (172, 176, 175, 171), (174, 176, 172, 170), (169, 171, 175, 173), (184, 183, 181, 182), (182, 181, 177, 178), (178, 177, 179, 180), (180, 179, 183, 184), (182, 178, 180, 184), (177, 181, 183, 179), (192, 190, 189, 191), (190, 186, 185, 189), (186, 188, 187, 185), (188, 192, 191, 187), (190, 192, 188, 186), (185, 187, 191, 189), (221, 220, 252, 253), (155, 154, 220, 221), (142, 141, 207, 208), (129, 128, 193, 195), (156, 155, 221, 222), (143, 142, 208, 209), (130, 129, 195, 196), (157, 156, 222, 223), (144, 143, 209, 210), (131, 130, 196, 197), (158, 157, 223, 224), (145, 144, 210, 211), (132, 131, 197, 198), (159, 158, 224, 194), (146, 145, 211, 212), (133, 132, 198, 199), (147, 146, 212, 213), (134, 133, 199, 200), (148, 147, 213, 214), (135, 134, 200, 201), (149, 148, 214, 215), (136, 135, 201, 202), (150, 149, 215, 216), (137, 136, 202, 203), (151, 150, 216, 217), (138, 137, 203, 204), (152, 151, 217, 218), (139, 138, 204, 205), (153, 152, 218, 219), (140, 139, 205, 206), (154, 153, 219, 220), (141, 140, 206, 207), (256, 255, 287, 288), (208, 207, 239, 240), (195, 193, 225, 227), (222, 221, 253, 254), (209, 208, 240, 241), (196, 195, 227, 228), (223, 222, 254, 255), (210, 209, 241, 242), (197, 196, 228, 229), (224, 223, 255, 256), (211, 210, 242, 243), (198, 197, 229, 230), (194, 224, 256, 226), (212, 211, 243, 244), (199, 198, 230, 231), (213, 212, 244, 245), (200, 199, 231, 232), (214, 213, 245, 246), (201, 200, 232, 233), (215, 214, 246, 247), (202, 201, 233, 234), (216, 215, 247, 248), (203, 202, 234, 235), (217, 216, 248, 249), (204, 203, 235, 236), (218, 217, 249, 250), (205, 204, 236, 237), (219, 218, 250, 251), (206, 205, 237, 238), (220, 219, 251, 252), (207, 206, 238, 239), (193, 194, 226, 225), (278, 277, 309, 310), (243, 242, 274, 275), (230, 229, 261, 262), (226, 256, 288, 258), (244, 243, 275, 276), (231, 230, 262, 263), (245, 244, 276, 277), (232, 231, 263, 264), (246, 245, 277, 278), (233, 232, 264, 265), (247, 246, 278, 279), (234, 233, 265, 266), (248, 247, 279, 280), (235, 234, 266, 267), (249, 248, 280, 281), (236, 235, 267, 268), (250, 249, 281, 282), (237, 236, 268, 269), (251, 250, 282, 283), (238, 237, 269, 270), (252, 251, 283, 284), (239, 238, 270, 271), (225, 226, 258, 257), (253, 252, 284, 285), (240, 239, 271, 272), (227, 225, 257, 259), (254, 253, 285, 286), (241, 240, 272, 273), (228, 227, 259, 260), (255, 254, 286, 287), (242, 241, 273, 274), (229, 228, 260, 261), (289, 290, 320, 319, 318, 317, 316, 315, 314, 313, 312, 311, 310, 309, 308, 307, 306, 305, 304, 303, 302, 301, 300, 299, 298, 297, 296, 295, 294, 293, 292, 291), (265, 264, 296, 297), (279, 278, 310, 311), (266, 265, 297, 298), (280, 279, 311, 312), (267, 266, 298, 299), (281, 280, 312, 313), (268, 267, 299, 300), (282, 281, 313, 314), (269, 268, 300, 301), (283, 282, 314, 315), (270, 269, 301, 302), (284, 283, 315, 316), (271, 270, 302, 303), (257, 258, 290, 289), (285, 284, 316, 317), (272, 271, 303, 304), (259, 257, 289, 291), (286, 285, 317, 318), (273, 272, 304, 305), (260, 259, 291, 292), (287, 286, 318, 319), (274, 273, 305, 306), (261, 260, 292, 293), (288, 287, 319, 320), (275, 274, 306, 307), (262, 261, 293, 294), (258, 288, 320, 290), (276, 275, 307, 308), (263, 262, 294, 295), (277, 276, 308, 309), (264, 263, 295, 296)])
_uv = me_cylinder_007.uv_layers.new(name='UVMap')
_uv.uv.foreach_set('vector', [0.06641, 0.0, 0.06641, 1.0, 0.08092, 1.0, 0.08092, 0.0, 0.08092, 0.0, 0.08092, 1.0, 0.09488, 1.0, 0.09488, 0.0, 0.09488, 0.0, 0.09488, 1.0, 0.1077, 1.0, 0.1077, 0.0, 0.1077, 0.0, 0.1077, 1.0, 0.119, 1.0, 0.119, 0.0, 0.119, 0.0, 0.119, 1.0, 0.1077, 1.0, 0.1077, 0.0, 0.1077, 0.0, 0.1077, 1.0, 0.09488, 1.0, 0.09488, 0.0, 0.09488, 0.0, 0.09488, 1.0, 0.08092, 1.0, 0.08092, 0.0, 0.08092, 0.0, 0.08092, 1.0, 0.06641, 1.0, 0.06641, 0.0, 0.06641, 0.0, 0.06641, 1.0, 0.05189, 1.0, 0.05189, 0.0, 0.05189, 0.0, 0.05189, 1.0, 0.03794, 1.0, 0.03794, 0.0, 0.03794, 0.0, 0.03794, 1.0, 0.02507, 1.0, 0.02507, 0.0, 0.02507, 0.0, 0.02507, 1.0, 0.0138, 1.0, 0.0138, 0.0, 0.119, 0.0, 0.119, 1.0, 0.1077, 1.0, 0.1077, 0.0, 0.1077, 0.0, 0.1077, 1.0, 0.09488, 1.0, 0.09488, 0.0, 0.09488, 0.0, 0.09488, 1.0, 0.08092, 1.0, 0.08092, 0.0, 0.08092, 0.0, 0.08092, 1.0, 0.06641, 1.0, 0.06641, 0.0, 0.06641, 0.0, 0.06641, 1.0, 0.05189, 1.0, 0.05189, 0.0, 0.05189, 0.0, 0.05189, 1.0, 0.03794, 1.0, 0.03794, 0.0, 0.03794, 0.0, 0.03794, 1.0, 0.02507, 1.0, 0.02507, 0.0, 0.02507, 0.0, 0.02507, 1.0, 0.0138, 1.0, 0.0138, 0.0, 0.0138, 0.0, 0.0138, 1.0, 0.02507, 1.0, 0.02507, 0.0, 0.02507, 0.0, 0.02507, 1.0, 0.03794, 1.0, 0.03794, 0.0, 0.03794, 0.0, 0.03794, 1.0, 0.05189, 1.0, 0.05189, 0.0, 0.05189, 0.0, 0.05189, 1.0, 0.06641, 1.0, 0.06641, 0.0, 0.06641, 0.0, 0.06641, 1.0, 0.08092, 1.0, 0.08092, 0.0, 0.08092, 0.0, 0.08092, 1.0, 0.09488, 1.0, 0.09488, 0.0, 0.09488, 0.0, 0.09488, 1.0, 0.1077, 1.0, 0.1077, 0.0, 0.1077, 0.0, 0.1077, 1.0, 0.119, 1.0, 0.119, 0.0, 0.0138, 0.0, 0.0138, 1.0, 0.02507, 1.0, 0.02507, 0.0, 0.02507, 0.0, 0.02507, 1.0, 0.03794, 1.0, 0.03794, 0.0, 0.4212, 0.5044, 0.4289, 0.5044, 0.4289, 0.6387, 0.4212, 0.6387, 0.03794, 0.0, 0.03794, 1.0, 0.05189, 1.0, 0.05189, 0.0, 0.05189, 0.0, 0.05189, 1.0, 0.06641, 1.0, 0.06641, 0.0, 0.8235, 0.948, 0.8235, 0.9347, 0.8562, 0.9398, 0.8562, 0.9475, 0.6761, 0.8342, 0.6731, 0.827, 0.6716, 0.8193, 0.6716, 0.8115, 0.6731, 0.8039, 0.6761, 0.7967, 0.6805, 0.7902, 0.686, 0.7847, 0.6925, 0.7804, 0.6997, 0.7774, 0.7073, 0.7758, 0.7151, 0.7758, 0.7228, 0.7774, 0.73, 0.7804, 0.7365, 0.7847, 0.742, 0.7902, 0.7463, 0.7967, 0.7493, 0.8039, 0.7508, 0.8115, 0.7508, 0.8193, 0.7493, 0.827, 0.7463, 0.8342, 0.742, 0.8407, 0.7365, 0.8462, 0.73, 0.8505, 0.7228, 0.8535, 0.7151, 0.855, 0.7073, 0.855, 0.6997, 0.8535, 0.6925, 0.8505, 0.686, 0.8462, 0.6805, 0.8407, 0.8241, 0.9604, 0.8241, 0.9732, 0.7913, 0.9628, 0.7913, 0.9553, 0.6332, 0.9189, 0.6332, 0.907, 0.6659, 0.9224, 0.6659, 0.9294, 0.6686, 0.6525, 0.6819, 0.6512, 0.6819, 0.6797, 0.6741, 0.6804, 0.8241, 0.9093, 0.8241, 0.921, 0.7913, 0.9323, 0.7913, 0.9255, 0.6332, 0.9711, 0.6332, 0.9584, 0.6659, 0.9524, 0.6659, 0.9598, 0.6302, 0.9314, 0.6302, 0.9447, 0.5975, 0.9452, 0.5975, 0.9374, 0.8235, 0.9347, 0.8235, 0.9218, 0.8562, 0.9323, 0.8562, 0.9398, 0.8241, 0.9732, 0.8241, 0.9851, 0.7913, 0.9697, 0.7913, 0.9628, 0.6105, 0.6525, 0.6238, 0.6512, 0.6238, 0.6797, 0.6161, 0.6804, 0.6819, 0.6512, 0.6952, 0.6525, 0.6897, 0.6804, 0.6819, 0.6797, 0.8241, 0.921, 0.8241, 0.9338, 0.7913, 0.9397, 0.7913, 0.9323, 0.6332, 0.9584, 0.6332, 0.9451, 0.6659, 0.9446, 0.6659, 0.9524, 0.6302, 0.9447, 0.6302, 0.9581, 0.5975, 0.9529, 0.5975, 0.9452, 0.8235, 0.9218, 0.8235, 0.9099, 0.8562, 0.9253, 0.8562, 0.9323, 0.6395, 0.6525, 0.6529, 0.6512, 0.6529, 0.6797, 0.6451, 0.6804, 0.6238, 0.6512, 0.6372, 0.6525, 0.6316, 0.6804, 0.6238, 0.6797, 0.8235, 0.974, 0.8235, 0.9613, 0.8562, 0.9553, 0.8562, 0.9627, 0.8235, 0.9857, 0.8235, 0.974, 0.8562, 0.9627, 0.8562, 0.9695, 0.8241, 0.9338, 0.8241, 0.9471, 0.7913, 0.9475, 0.7913, 0.9397, 0.6332, 0.9451, 0.6332, 0.9318, 0.6659, 0.9369, 0.6659, 0.9446, 0.6302, 0.9581, 0.6302, 0.9709, 0.5975, 0.9604, 0.5975, 0.9529, 0.5812, 0.6566, 0.5945, 0.6553, 0.5945, 0.6837, 0.5867, 0.6845, 0.6529, 0.6512, 0.6662, 0.6525, 0.6606, 0.6804, 0.6529, 0.6797, 0.6302, 0.907, 0.6302, 0.9187, 0.5975, 0.93, 0.5975, 0.9232, 0.8235, 0.9613, 0.8235, 0.948, 0.8562, 0.9475, 0.8562, 0.9553, 0.8241, 0.9471, 0.8241, 0.9604, 0.7913, 0.9553, 0.7913, 0.9475, 0.6332, 0.9318, 0.6332, 0.9189, 0.6659, 0.9294, 0.6659, 0.9369, 0.6302, 0.9709, 0.6302, 0.9828, 0.5975, 0.9674, 0.5975, 0.9604, 0.5945, 0.6553, 0.6078, 0.6566, 0.6022, 0.6845, 0.5945, 0.6837, 0.6332, 0.9828, 0.6332, 0.9711, 0.6659, 0.9598, 0.6659, 0.9666, 0.6302, 0.9187, 0.6302, 0.9314, 0.5975, 0.9374, 0.5975, 0.93, 0.4954, 0.02266, 0.5088, 0.02266, 0.5069, 0.04105, 0.4972, 0.04105, 0.57, 0.09727, 0.5674, 0.1104, 0.5497, 0.105, 0.5516, 0.09546, 0.4823, 0.1559, 0.4699, 0.1508, 0.4786, 0.1345, 0.4876, 0.1382, 0.4493, 0.04728, 0.4588, 0.03782, 0.4705, 0.05211, 0.4636, 0.05901, 0.5548, 0.04728, 0.5623, 0.05841, 0.546, 0.06712, 0.5405, 0.05901, 0.5342, 0.1508, 0.5219, 0.1559, 0.5165, 0.1382, 0.5255, 0.1345, 0.4341, 0.09727, 0.4341, 0.08389, 0.4525, 0.0857, 0.4525, 0.09546, 0.5088, 0.02266, 0.5219, 0.02527, 0.5165, 0.04295, 0.5069, 0.04105, 0.5674, 0.1104, 0.5623, 0.1228, 0.546, 0.114, 0.5497, 0.105, 0.4699, 0.1508, 0.4588, 0.1433, 0.4705, 0.1291, 0.4786, 0.1345, 0.4588, 0.03782, 0.4699, 0.03039, 0.4786, 0.04669, 0.4705, 0.05211, 0.5623, 0.05841, 0.5674, 0.07077, 0.5497, 0.07613, 0.546, 0.06712, 0.5219, 0.1559, 0.5088, 0.1585, 0.5069, 0.1401, 0.5165, 0.1382, 0.4341, 0.08389, 0.4368, 0.07077, 0.4544, 0.07613, 0.4525, 0.0857, 0.5219, 0.02527, 0.5342, 0.03039, 0.5255, 0.04669, 0.5165, 0.04295, 0.5623, 0.1228, 0.5548, 0.1339, 0.5405, 0.1222, 0.546, 0.114, 0.4588, 0.1433, 0.4493, 0.1339, 0.4636, 0.1222, 0.4705, 0.1291, 0.4699, 0.03039, 0.4823, 0.02527, 0.4876, 0.04295, 0.4786, 0.04669, 0.5674, 0.07077, 0.57, 0.08389, 0.5516, 0.0857, 0.5497, 0.07613, 0.5088, 0.1585, 0.4954, 0.1585, 0.4972, 0.1401, 0.5069, 0.1401, 0.4368, 0.07077, 0.4419, 0.05841, 0.4582, 0.06712, 0.4544, 0.07613, 0.5342, 0.03039, 0.5454, 0.03782, 0.5336, 0.05211, 0.5255, 0.04669, 0.5548, 0.1339, 0.5454, 0.1433, 0.5336, 0.1291, 0.5405, 0.1222, 0.4493, 0.1339, 0.4419, 0.1228, 0.4582, 0.114, 0.4636, 0.1222, 0.4823, 0.02527, 0.4954, 0.02266, 0.4972, 0.04105, 0.4876, 0.04295, 0.57, 0.08389, 0.57, 0.09727, 0.5516, 0.09546, 0.5516, 0.0857, 0.4954, 0.1585, 0.4823, 0.1559, 0.4876, 0.1382, 0.4972, 0.1401, 0.4419, 0.05841, 0.4493, 0.04728, 0.4636, 0.05901, 0.4582, 0.06712, 0.5454, 0.03782, 0.5548, 0.04728, 0.5405, 0.05901, 0.5336, 0.05211, 0.5454, 0.1433, 0.5342, 0.1508, 0.5255, 0.1345, 0.5336, 0.1291, 0.4307, 0.3404, 0.4221, 0.3404, 0.4221, 0.2061, 0.4307, 0.2061, 0.4368, 0.1104, 0.4341, 0.09727, 0.4525, 0.09546, 0.4544, 0.105, 0.44, 0.3404, 0.4307, 0.3404, 0.4307, 0.2061, 0.44, 0.2061, 0.352, 0.6387, 0.3445, 0.6387, 0.3445, 0.5044, 0.352, 0.5044, 0.4497, 0.3404, 0.44, 0.3404, 0.44, 0.2061, 0.4497, 0.2061, 0.3605, 0.6387, 0.352, 0.6387, 0.352, 0.5044, 0.3605, 0.5044, 0.4594, 0.3404, 0.4497, 0.3404, 0.4497, 0.2061, 0.4594, 0.2061, 0.3698, 0.6387, 0.3605, 0.6387, 0.3605, 0.5044, 0.3698, 0.5044, 0.4688, 0.3404, 0.4594, 0.3404, 0.4594, 0.2061, 0.4688, 0.2061, 0.3795, 0.6387, 0.3698, 0.6387, 0.3698, 0.5044, 0.3795, 0.5044, 0.4774, 0.3404, 0.4688, 0.3404, 0.4688, 0.2061, 0.4774, 0.2061, 0.3892, 0.6387, 0.3795, 0.6387, 0.3795, 0.5044, 0.3892, 0.5044, 0.4851, 0.3404, 0.4774, 0.3404, 0.4774, 0.2061, 0.4851, 0.2061, 0.3686, 0.4967, 0.3593, 0.4967, 0.3593, 0.3624, 0.3686, 0.3624, 0.3986, 0.6387, 0.3892, 0.6387, 0.3892, 0.5044, 0.3986, 0.5044, 0.4842, 0.5044, 0.4916, 0.5044, 0.4916, 0.6387, 0.4842, 0.6387, 0.3783, 0.4967, 0.3686, 0.4967, 0.3686, 0.3624, 0.3783, 0.3624, 0.4073, 0.6387, 0.3986, 0.6387, 0.3986, 0.5044, 0.4073, 0.5044, 0.4756, 0.5044, 0.4842, 0.5044, 0.4842, 0.6387, 0.4756, 0.6387, 0.388, 0.4967, 0.3783, 0.4967, 0.3783, 0.3624, 0.388, 0.3624, 0.4149, 0.6387, 0.4073, 0.6387, 0.4073, 0.5044, 0.4149, 0.5044, 0.4663, 0.5044, 0.4756, 0.5044, 0.4756, 0.6387, 0.4663, 0.6387, 0.3974, 0.4967, 0.388, 0.4967, 0.388, 0.3624, 0.3974, 0.3624, 0.3508, 0.4967, 0.3433, 0.4967, 0.3433, 0.3624, 0.3508, 0.3624, 0.4567, 0.5044, 0.4663, 0.5044, 0.4663, 0.6387, 0.4567, 0.6387, 0.4061, 0.4967, 0.3974, 0.4967, 0.3974, 0.3624, 0.4061, 0.3624, 0.3593, 0.4967, 0.3508, 0.4967, 0.3508, 0.3624, 0.3593, 0.3624, 0.4469, 0.5044, 0.4567, 0.5044, 0.4567, 0.6387, 0.4469, 0.6387, 0.4137, 0.4967, 0.4061, 0.4967, 0.4061, 0.3624, 0.4137, 0.3624, 0.4376, 0.5044, 0.4469, 0.5044, 0.4469, 0.6387, 0.4376, 0.6387, 0.4221, 0.3404, 0.4147, 0.3404, 0.4147, 0.2061, 0.4221, 0.2061, 0.4289, 0.5044, 0.4376, 0.5044, 0.4376, 0.6387, 0.4289, 0.6387, 0.6616, 0.8105, 0.6635, 0.801, 0.6697, 0.8028, 0.6681, 0.8112, 0.4419, 0.1228, 0.4368, 0.1104, 0.4544, 0.105, 0.4582, 0.114, 0.9887, 0.6481, 0.9887, 0.7318, 0.9865, 0.7318, 0.9865, 0.6481, 0.597, 0.4525, 0.6738, 0.4525, 0.6738, 0.5205, 0.597, 0.6356, 0.9806, 0.643, 0.9685, 0.5239, 0.9705, 0.5242, 0.9826, 0.6434, 0.5947, 0.6356, 0.6715, 0.5205, 0.6715, 0.4525, 0.5947, 0.4525, 0.9896, 0.4534, 0.9896, 0.6365, 0.9875, 0.6365, 0.9875, 0.4534, 0.9685, 0.5239, 0.9806, 0.4569, 0.9826, 0.4573, 0.9705, 0.5242, 0.9863, 0.7318, 0.984, 0.7318, 0.984, 0.6481, 0.9863, 0.6481, 0.596, 0.4525, 0.596, 0.6356, 0.6728, 0.5205, 0.6728, 0.4525, 0.982, 0.643, 0.9799, 0.6426, 0.9678, 0.5235, 0.9698, 0.5238, 0.5965, 0.6341, 0.5965, 0.451, 0.6733, 0.451, 0.6733, 0.519, 0.9827, 0.4564, 0.9848, 0.4564, 0.9848, 0.6395, 0.9827, 0.6395, 0.9698, 0.5238, 0.9678, 0.5235, 0.9799, 0.4565, 0.982, 0.4569, 0.9937, 0.6481, 0.9937, 0.7318, 0.9914, 0.7318, 0.9914, 0.6481, 0.5957, 0.451, 0.6725, 0.451, 0.6725, 0.519, 0.5957, 0.6341, 0.9824, 0.6396, 0.969, 0.5206, 0.971, 0.5209, 0.9845, 0.6399, 0.5962, 0.6363, 0.673, 0.5212, 0.673, 0.4532, 0.5962, 0.4532, 0.985, 0.6395, 0.985, 0.4564, 0.987, 0.4564, 0.987, 0.6395, 0.969, 0.5206, 0.9804, 0.4535, 0.9824, 0.4539, 0.971, 0.5209, 0.9912, 0.7318, 0.9889, 0.7318, 0.9889, 0.6481, 0.9912, 0.6481, 0.596, 0.4507, 0.596, 0.6338, 0.6728, 0.5187, 0.6728, 0.4507, 0.9831, 0.6409, 0.9811, 0.6406, 0.9676, 0.5215, 0.9697, 0.5219, 0.597, 0.6353, 0.597, 0.4522, 0.6738, 0.4522, 0.6738, 0.5202, 0.9873, 0.6365, 0.9852, 0.6365, 0.9852, 0.4534, 0.9873, 0.4534, 0.9697, 0.5219, 0.9676, 0.5215, 0.979, 0.4545, 0.9811, 0.4548, 0.4952, 0.3618, 0.5034, 0.3618, 0.5034, 0.4925, 0.4952, 0.4925, 0.6877, 0.7715, 0.6967, 0.7678, 0.6986, 0.774, 0.6907, 0.7772, 0.755, 0.8389, 0.7496, 0.847, 0.7446, 0.8429, 0.7493, 0.8358, 0.6616, 0.8203, 0.6616, 0.8105, 0.6681, 0.8112, 0.6681, 0.8196, 0.6796, 0.7769, 0.6877, 0.7715, 0.6907, 0.7772, 0.6837, 0.7819, 0.7588, 0.8298, 0.755, 0.8389, 0.7493, 0.8358, 0.7526, 0.828, 0.6635, 0.8298, 0.6616, 0.8203, 0.6681, 0.8196, 0.6697, 0.828, 0.6727, 0.7838, 0.6796, 0.7769, 0.6837, 0.7819, 0.6777, 0.7879, 0.7607, 0.8203, 0.7588, 0.8298, 0.7526, 0.828, 0.7542, 0.8196, 0.6673, 0.8389, 0.6635, 0.8298, 0.6697, 0.828, 0.673, 0.8358, 0.6673, 0.7919, 0.6727, 0.7838, 0.6777, 0.7879, 0.673, 0.795, 0.7607, 0.8105, 0.7607, 0.8203, 0.7542, 0.8196, 0.7542, 0.8112, 0.6727, 0.847, 0.6673, 0.8389, 0.673, 0.8358, 0.6777, 0.8429, 0.6635, 0.801, 0.6673, 0.7919, 0.673, 0.795, 0.6697, 0.8028, 0.7588, 0.801, 0.7607, 0.8105, 0.7542, 0.8112, 0.7526, 0.8028, 0.6796, 0.8539, 0.6727, 0.847, 0.6777, 0.8429, 0.6837, 0.8489, 0.755, 0.7919, 0.7588, 0.801, 0.7526, 0.8028, 0.7493, 0.795, 0.6877, 0.8593, 0.6796, 0.8539, 0.6837, 0.8489, 0.6907, 0.8536, 0.7496, 0.7838, 0.755, 0.7919, 0.7493, 0.795, 0.7446, 0.7879, 0.6967, 0.863, 0.6877, 0.8593, 0.6907, 0.8536, 0.6986, 0.8568, 0.7427, 0.7769, 0.7496, 0.7838, 0.7446, 0.7879, 0.7386, 0.7819, 0.7063, 0.8649, 0.6967, 0.863, 0.6986, 0.8568, 0.7069, 0.8585, 0.7346, 0.7715, 0.7427, 0.7769, 0.7386, 0.7819, 0.7316, 0.7772, 0.716, 0.8649, 0.7063, 0.8649, 0.7069, 0.8585, 0.7154, 0.8585, 0.7256, 0.7678, 0.7346, 0.7715, 0.7316, 0.7772, 0.7237, 0.774, 0.7256, 0.863, 0.716, 0.8649, 0.7154, 0.8585, 0.7237, 0.8568, 0.716, 0.7659, 0.7256, 0.7678, 0.7237, 0.774, 0.7154, 0.7723, 0.7346, 0.8593, 0.7256, 0.863, 0.7237, 0.8568, 0.7316, 0.8536, 0.7063, 0.7659, 0.716, 0.7659, 0.7154, 0.7723, 0.7069, 0.7723, 0.7427, 0.8539, 0.7346, 0.8593, 0.7316, 0.8536, 0.7386, 0.8489, 0.6967, 0.7678, 0.7063, 0.7659, 0.7069, 0.7723, 0.6986, 0.774, 0.7496, 0.847, 0.7427, 0.8539, 0.7386, 0.8489, 0.7446, 0.8429, 0.4608, 0.1023, 0.4591, 0.09399, 0.4711, 0.09281, 0.4723, 0.09882, 0.469, 0.3618, 0.4755, 0.3618, 0.4755, 0.4925, 0.469, 0.4925, 0.5218, 0.206, 0.5302, 0.206, 0.5302, 0.3367, 0.5218, 0.3367, 0.4877, 0.3618, 0.4952, 0.3618, 0.4952, 0.4925, 0.4877, 0.4925, 0.4616, 0.3618, 0.469, 0.3618, 0.469, 0.4925, 0.4616, 0.4925, 0.5133, 0.206, 0.5218, 0.206, 0.5218, 0.3367, 0.5133, 0.3367, 0.481, 0.3618, 0.4877, 0.3618, 0.4877, 0.4925, 0.481, 0.4925, 0.4535, 0.3618, 0.4616, 0.3618, 0.4616, 0.4925, 0.4535, 0.4925, 0.5052, 0.206, 0.5133, 0.206, 0.5133, 0.3367, 0.5052, 0.3367, 0.5457, 0.206, 0.5522, 0.206, 0.5522, 0.3367, 0.5457, 0.3367, 0.4451, 0.3618, 0.4535, 0.3618, 0.4535, 0.4925, 0.4451, 0.4925, 0.4976, 0.206, 0.5052, 0.206, 0.5052, 0.3367, 0.4976, 0.3367, 0.5383, 0.206, 0.5457, 0.206, 0.5457, 0.3367, 0.5383, 0.3367, 0.4366, 0.3618, 0.4451, 0.3618, 0.4451, 0.4925, 0.4366, 0.4925, 0.491, 0.206, 0.4976, 0.206, 0.4976, 0.3367, 0.491, 0.3367, 0.4285, 0.3618, 0.4366, 0.3618, 0.4366, 0.4925, 0.4285, 0.4925, 0.5523, 0.5043, 0.5588, 0.5043, 0.5588, 0.635, 0.5523, 0.635, 0.4209, 0.3618, 0.4285, 0.3618, 0.4285, 0.4925, 0.4209, 0.4925, 0.5449, 0.5043, 0.5523, 0.5043, 0.5523, 0.635, 0.5449, 0.635, 0.4143, 0.3618, 0.4209, 0.3618, 0.4209, 0.4925, 0.4143, 0.4925, 0.5368, 0.5043, 0.5449, 0.5043, 0.5449, 0.635, 0.5368, 0.635, 0.5358, 0.3618, 0.5422, 0.3618, 0.5422, 0.4925, 0.5358, 0.4925, 0.5283, 0.5043, 0.5368, 0.5043, 0.5368, 0.635, 0.5283, 0.635, 0.5283, 0.3618, 0.5358, 0.3618, 0.5358, 0.4925, 0.5283, 0.4925, 0.5199, 0.5043, 0.5283, 0.5043, 0.5283, 0.635, 0.5199, 0.635, 0.5203, 0.3618, 0.5283, 0.3618, 0.5283, 0.4925, 0.5203, 0.4925, 0.5117, 0.5043, 0.5199, 0.5043, 0.5199, 0.635, 0.5117, 0.635, 0.5118, 0.3618, 0.5203, 0.3618, 0.5203, 0.4925, 0.5118, 0.4925, 0.5042, 0.5043, 0.5117, 0.5043, 0.5117, 0.635, 0.5042, 0.635, 0.5034, 0.3618, 0.5118, 0.3618, 0.5118, 0.4925, 0.5034, 0.4925, 0.4975, 0.5043, 0.5042, 0.5043, 0.5042, 0.635, 0.4975, 0.635, 0.5302, 0.206, 0.5383, 0.206, 0.5383, 0.3367, 0.5302, 0.3367, 0.7707, 0.7558, 0.7652, 0.7558, 0.7652, 0.6963, 0.7707, 0.6963, 0.5296, 0.05629, 0.5356, 0.06229, 0.5263, 0.06992, 0.522, 0.06559, 0.4979, 0.1328, 0.4896, 0.1312, 0.4931, 0.1197, 0.4991, 0.1209, 0.464, 0.1102, 0.4608, 0.1023, 0.4723, 0.09882, 0.4746, 0.1045, 0.5226, 0.05157, 0.5296, 0.05629, 0.522, 0.06559, 0.5169, 0.06219, 0.5064, 0.1328, 0.4979, 0.1328, 0.4991, 0.1209, 0.5052, 0.1209, 0.5148, 0.04832, 0.5226, 0.05157, 0.5169, 0.06219, 0.5113, 0.05984, 0.5148, 0.1312, 0.5064, 0.1328, 0.5052, 0.1209, 0.5113, 0.1197, 0.5064, 0.04667, 0.5148, 0.04832, 0.5113, 0.05984, 0.5052, 0.05865, 0.5226, 0.1279, 0.5148, 0.1312, 0.5113, 0.1197, 0.5169, 0.1173, 0.4979, 0.04667, 0.5064, 0.04667, 0.5052, 0.05865, 0.4991, 0.05865, 0.5296, 0.1232, 0.5226, 0.1279, 0.5169, 0.1173, 0.522, 0.1139, 0.4896, 0.04832, 0.4979, 0.04667, 0.4991, 0.05865, 0.4931, 0.05984, 0.5356, 0.1172, 0.5296, 0.1232, 0.522, 0.1139, 0.5263, 0.1096, 0.4818, 0.05157, 0.4896, 0.04832, 0.4931, 0.05984, 0.4875, 0.06219, 0.5404, 0.1102, 0.5356, 0.1172, 0.5263, 0.1096, 0.5297, 0.1045, 0.4747, 0.05629, 0.4818, 0.05157, 0.4875, 0.06219, 0.4824, 0.06559, 0.5436, 0.1023, 0.5404, 0.1102, 0.5297, 0.1045, 0.5321, 0.09882, 0.4687, 0.06229, 0.4747, 0.05629, 0.4824, 0.06559, 0.478, 0.06992, 0.5453, 0.09399, 0.5436, 0.1023, 0.5321, 0.09882, 0.5333, 0.09281, 0.464, 0.06934, 0.4687, 0.06229, 0.478, 0.06992, 0.4746, 0.07502, 0.5453, 0.08551, 0.5453, 0.09399, 0.5333, 0.09281, 0.5333, 0.08669, 0.4687, 0.1172, 0.464, 0.1102, 0.4746, 0.1045, 0.478, 0.1096, 0.4608, 0.07718, 0.464, 0.06934, 0.4746, 0.07502, 0.4723, 0.08068, 0.5436, 0.07718, 0.5453, 0.08551, 0.5333, 0.08669, 0.5321, 0.08068, 0.4747, 0.1232, 0.4687, 0.1172, 0.478, 0.1096, 0.4824, 0.1139, 0.4591, 0.08551, 0.4608, 0.07718, 0.4723, 0.08068, 0.4711, 0.08669, 0.5404, 0.06934, 0.5436, 0.07718, 0.5321, 0.08068, 0.5297, 0.07502, 0.4818, 0.1279, 0.4747, 0.1232, 0.4824, 0.1139, 0.4875, 0.1173, 0.4591, 0.09399, 0.4591, 0.08551, 0.4711, 0.08669, 0.4711, 0.09281, 0.5356, 0.06229, 0.5404, 0.06934, 0.5297, 0.07502, 0.5263, 0.06992, 0.4896, 0.1312, 0.4818, 0.1279, 0.4875, 0.1173, 0.4931, 0.1197, 0.7313, 0.8393, 0.7262, 0.8427, 0.7205, 0.845, 0.7145, 0.8462, 0.7084, 0.8462, 0.7024, 0.845, 0.6967, 0.8427, 0.6916, 0.8393, 0.6873, 0.835, 0.6839, 0.8299, 0.6816, 0.8242, 0.6804, 0.8182, 0.6804, 0.8121, 0.6816, 0.8061, 0.6839, 0.8004, 0.6873, 0.7953, 0.6916, 0.791, 0.6967, 0.7876, 0.7024, 0.7852, 0.7084, 0.784, 0.7145, 0.784, 0.7205, 0.7852, 0.7262, 0.7876, 0.7313, 0.791, 0.7356, 0.7953, 0.739, 0.8004, 0.7414, 0.8061, 0.7426, 0.8121, 0.7426, 0.8182, 0.7414, 0.8242, 0.739, 0.8299, 0.7356, 0.835, 0.7424, 0.756, 0.7371, 0.756, 0.7371, 0.6965, 0.7424, 0.6965, 0.7755, 0.7558, 0.7707, 0.7558, 0.7707, 0.6963, 0.7755, 0.6963, 0.7483, 0.756, 0.7424, 0.756, 0.7424, 0.6965, 0.7483, 0.6965, 0.645, 0.7568, 0.6403, 0.7568, 0.6403, 0.6973, 0.645, 0.6973, 0.7543, 0.756, 0.7483, 0.756, 0.7483, 0.6965, 0.7543, 0.6965, 0.6503, 0.7568, 0.645, 0.7568, 0.645, 0.6973, 0.6503, 0.6973, 0.7604, 0.756, 0.7543, 0.756, 0.7543, 0.6965, 0.7604, 0.6965, 0.6562, 0.7568, 0.6503, 0.7568, 0.6503, 0.6973, 0.6562, 0.6973, 0.7663, 0.756, 0.7604, 0.756, 0.7604, 0.6965, 0.7663, 0.6965, 0.6623, 0.7568, 0.6562, 0.7568, 0.6562, 0.6973, 0.6623, 0.6973, 0.7718, 0.756, 0.7663, 0.756, 0.7663, 0.6965, 0.7718, 0.6965, 0.6684, 0.7568, 0.6623, 0.7568, 0.6623, 0.6973, 0.6684, 0.6973, 0.7766, 0.756, 0.7718, 0.756, 0.7718, 0.6965, 0.7766, 0.6965, 0.7015, 0.7564, 0.6957, 0.7564, 0.6957, 0.697, 0.7015, 0.697, 0.6743, 0.7568, 0.6684, 0.7568, 0.6684, 0.6973, 0.6743, 0.6973, 0.736, 0.7558, 0.7313, 0.7558, 0.7313, 0.6963, 0.736, 0.6963, 0.7076, 0.7564, 0.7015, 0.7564, 0.7015, 0.697, 0.7076, 0.697, 0.6797, 0.7568, 0.6743, 0.7568, 0.6743, 0.6973, 0.6797, 0.6973, 0.7413, 0.7558, 0.736, 0.7558, 0.736, 0.6963, 0.7413, 0.6963, 0.7137, 0.7564, 0.7076, 0.7564, 0.7076, 0.697, 0.7137, 0.697, 0.6845, 0.7568, 0.6797, 0.7568, 0.6797, 0.6973, 0.6845, 0.6973, 0.7472, 0.7558, 0.7413, 0.7558, 0.7413, 0.6963, 0.7472, 0.6963, 0.7196, 0.7564, 0.7137, 0.7564, 0.7137, 0.697, 0.7196, 0.697, 0.6903, 0.7564, 0.6857, 0.7564, 0.6857, 0.697, 0.6903, 0.697, 0.7532, 0.7558, 0.7472, 0.7558, 0.7472, 0.6963, 0.7532, 0.6963, 0.7251, 0.7564, 0.7196, 0.7564, 0.7196, 0.697, 0.7251, 0.697, 0.6957, 0.7564, 0.6903, 0.7564, 0.6903, 0.697, 0.6957, 0.697, 0.7594, 0.7558, 0.7532, 0.7558, 0.7532, 0.6963, 0.7594, 0.6963, 0.7299, 0.7564, 0.7251, 0.7564, 0.7251, 0.697, 0.7299, 0.697, 0.7652, 0.7558, 0.7594, 0.7558, 0.7594, 0.6963, 0.7652, 0.6963, 0.7371, 0.756, 0.7324, 0.756, 0.7324, 0.6965, 0.7371, 0.6965])
me_cylinder_007.materials.append(mat_rim_2)
me_cylinder_007.use_remesh_preserve_volume = False
me_cylinder_007.use_remesh_preserve_attributes = False
me_cylinder_007.use_mirror_vertex_groups = False
me_cylinder_007.update()

# ---- objects
ob_rim_2 = bpy.data.objects.new('RIM-2', me_cylinder_003)
ob_rim_2b = bpy.data.objects.new('RIM-2B', me_cylinder_007)

# ---- transforms, parenting, visibility, modifiers, constraints
ob_rim_2.location = (3.008e-10, 1.034e-10, 0.0)
ob_rim_2.rotation_euler = (0.0, 3.142, 0.7854)
ob_rim_2.scale = (0.2018, 0.2018, 0.2018)
ob_rim_2.lineart.crease_threshold = 0.0
ob_rim_2b.location = (4.211e-09, 1.754e-09, -3.891)
ob_rim_2b.rotation_euler = (-1.344e-07, -3.142, 0.7854)
ob_rim_2b.scale = (0.2513, 0.2513, 0.2513)
ob_rim_2b.lineart.crease_threshold = 0.0

# ---- collection membership
col_collection.objects.link(ob_rim_2)
col_collection.objects.link(ob_rim_2b)

# ---- scene / render settings (as saved in the file)
scene.frame_start = 1; scene.frame_end = 250; scene.frame_set(1)
scene.render.engine = 'BLENDER_EEVEE_NEXT'
scene.cycles.use_denoising = False
scene.cycles.samples = 128
scene.cycles.sampling_pattern = 'TABULATED_SOBOL'
scene.cycles.use_adaptive_sampling = False
scene.cycles.use_light_tree = False
scene.view_settings.view_transform = 'Filmic'
bpy.context.view_layer.update()

# ---- added for rendering (the .blend has no active camera and no usable light): camera, sun
cam_auto = bpy.data.cameras.new('AutoCamera')
cam_auto.lens = 50.0
cam_auto.sensor_width = 36.0
cam_auto.clip_end = 1000.0
ob_auto_camera = bpy.data.objects.new('AutoCamera', cam_auto)
scene.collection.objects.link(ob_auto_camera)
ob_auto_camera.location = (8.02568, -9.63082, 4.90422)
ob_auto_camera.rotation_euler = (1.09748, -7.21219e-08, 0.694738)
scene.camera = ob_auto_camera
light_auto_sun = bpy.data.lights.new('AutoSun', 'SUN')
light_auto_sun.energy = 3.0
light_auto_sun.angle = 0.0523599
ob_auto_sun = bpy.data.objects.new('AutoSun', light_auto_sun)
scene.collection.objects.link(ob_auto_sun)
ob_auto_sun.rotation_euler = (0.872665, 0.174533, 0.523599)
bpy.context.view_layer.update()
